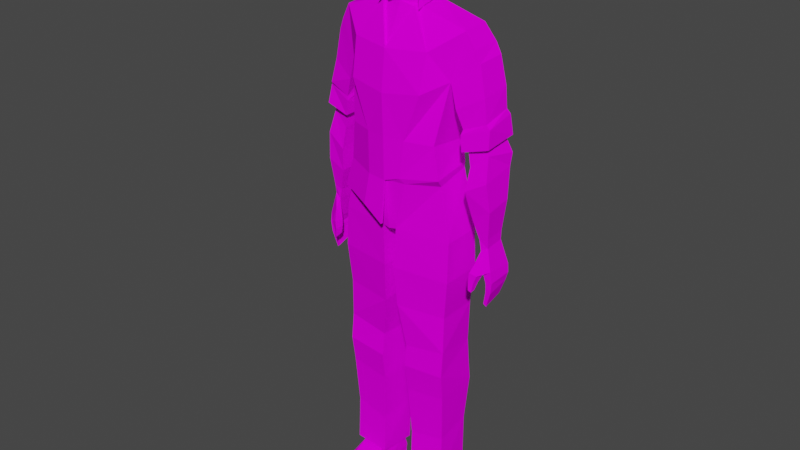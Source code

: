 # Source: character.blend  (saved by Blender 2.93.20; exported with 4.5.12 LTS)
import bpy
from mathutils import Matrix  # noqa: F401  (used for matrix-valued properties, if any)

bpy.ops.wm.read_factory_settings(use_empty=True)
scene = bpy.context.scene
scene.name = 'Scene'

# ---- images (referenced by path relative to the original .blend; pixels are not part of the script)
import os
ASSET_DIR = os.environ.get("B2B_ASSET_DIR", "")  # directory of the original .blend (textures are referenced by path, not embedded)
HERE = os.path.dirname(os.path.abspath(__file__))  # packed textures are extracted next to this script under _unpacked/

def load_image(name, relpath, width, height, colorspace="sRGB"):
    """Load a texture the original file referenced (path relative to the .blend, or extracted next to this script)."""
    p = next((c for c in (os.path.join(HERE, relpath), os.path.join(ASSET_DIR, relpath)) if relpath and os.path.exists(c)), "")
    if p:
        img = bpy.data.images.load(p, check_existing=True)
        img.name = name
    else:  # same state as the original file: an image datablock whose file is absent (Cycles renders it pink)
        img = bpy.data.images.new(name, width, height)
        img.source = "FILE"
        img.filepath = "//" + (relpath or name)
    img.colorspace_settings.name = colorspace
    return img
img_character_texture_png = load_image('character texture.png', 'character texture.png', 1024, 1024, 'sRGB')

# ---- materials (node trees are filled in below, after node groups)
mat_material = bpy.data.materials.new('Material')
mat_material.use_transparent_shadow = False

# ---- material node trees
mat_material.use_nodes = True; mat_material.node_tree.nodes.clear()
_N = mat_material.node_tree.nodes; _L = mat_material.node_tree.links
n0 = _N.new('ShaderNodeBsdfPrincipled'); n0.name = 'Principled BSDF'; n0.location = (10, 300)
n0.distribution = 'GGX'
n0.subsurface_method = 'BURLEY'
n0.inputs[2].default_value = 1.0
n0.inputs[3].default_value = 1.45
n0.inputs[13].default_value = 0.0
n0.inputs[27].default_value = (0.0, 0.0, 0.0, 1.0)
n0.inputs[28].default_value = 1.0
n1 = _N.new('ShaderNodeOutputMaterial'); n1.name = 'Material Output'; n1.location = (300, 300)
n2 = _N.new('ShaderNodeTexImage'); n2.name = 'Image Texture'; n2.location = (-280, 280)
n2.image = img_character_texture_png
n2.interpolation = 'Closest'
_L.new(n0.outputs[0], n1.inputs[0])
_L.new(n2.outputs[0], n0.inputs[0])
n1.is_active_output = True

# ---- world
world_world = bpy.data.worlds.new('World'); scene.world = world_world
world_world.use_nodes = True; world_world.node_tree.nodes.clear()
_N = world_world.node_tree.nodes; _L = world_world.node_tree.links
n0 = _N.new('ShaderNodeOutputWorld'); n0.name = 'World Output'; n0.location = (300, 300)
n1 = _N.new('ShaderNodeBackground'); n1.name = 'Background'; n1.location = (10, 300)
n1.inputs[0].default_value = (0.05088, 0.05088, 0.05088, 1.0)
_L.new(n1.outputs[0], n0.inputs[0])
n0.is_active_output = True
world_world.color = (0.05088, 0.05088, 0.05088)
world_world.use_sun_shadow = False
world_world.sun_shadow_jitter_overblur = 0.0

# ---- meshes
me_sphere = bpy.data.meshes.new('Sphere')
me_sphere.from_pydata([(7.879e-05, 0.706, 6.658), (-0.0009142, 0.8113, 6.031), (8.698e-05, 0.3469, 5.405), (0.471, 0.3758, 6.728), (0.5122, 0.322, 6.201), (0.362, 0.1268, 5.485), (0.4787, -0.2723, 6.783), (0.5084, -0.4298, 6.284), (0.3705, -0.1872, 5.522), (8.677e-05, -0.478, 6.828), (8.679e-05, -0.6947, 6.286), (8.685e-05, -0.3607, 5.528), (0.3471, 0.1983, 5.157), (-0.4785, -0.2723, 6.783), (-0.5082, -0.4298, 6.284), (-0.3703, -0.1872, 5.522), (-0.4708, 0.3758, 6.728), (-0.512, 0.322, 6.201), (-0.3619, 0.1268, 5.485), (0.4214, 0.3548, 5.653), (0.4143, -0.3078, 5.72), (8.693e-05, -0.5488, 5.78), (-0.4141, -0.3078, 5.72), (-0.4213, 0.3548, 5.653), (8.696e-05, 0.2797, 5.184), (0.375, -0.2674, 5.278), (8.698e-05, -0.4288, 5.267), (-0.3749, -0.2674, 5.278), (-0.3469, 0.1983, 5.157), (1.426, 0.1314, 4.833), (8.644e-05, 0.6787, 4.357), (1.429, -0.4369, 4.885), (8.728e-05, -0.7321, 4.679), (-1.429, -0.4369, 4.885), (-1.426, 0.1314, 4.833), (0.9983, 0.4994, 2.598), (8.535e-05, 0.7948, 2.614), (1.018, -0.4316, 2.487), (8.851e-05, -0.7494, 2.398), (-1.018, -0.4316, 2.487), (-1.007, 0.4964, 2.579), (1.1, 0.3579, 1.719), (8.71e-05, 0.7187, 1.682), (1.103, -0.3833, 1.897), (8.713e-05, -0.6872, 1.776), (-1.103, -0.3833, 1.897), (-1.099, 0.3579, 1.719), (0.1651, 0.614, 0.608), (8.713e-05, 0.6302, 0.5826), (0.1608, -0.8119, 0.6002), (8.711e-05, -0.8256, 0.5737), (-0.1611, -0.8139, 0.6001), (-0.1647, 0.6123, 0.6079), (1.319, 0.3889, 0.5563), (1.331, -0.496, 0.5681), (-1.319, -0.4933, 0.5685), (-1.33, 0.3911, 0.5559), (0.1617, 0.565, -1.205), (0.1643, -0.683, -1.178), (-0.1621, 0.567, -1.196), (1.247, 0.3774, -2.047), (1.189, -0.5671, -2.149), (-1.194, -0.5492, -2.151), (-1.251, 0.402, -2.049), (0.3261, 0.4154, -2.181), (0.3234, -0.6155, -2.26), (-0.3254, -0.6125, -2.26), (-0.3257, 0.4677, -2.179), (1.231, 0.365, -3.224), (1.229, -0.6172, -3.163), (-1.228, -0.6154, -3.163), (-1.231, 0.3656, -3.224), (0.3209, 0.3947, -3.354), (0.3207, -0.5554, -3.284), (-0.3183, -0.5582, -3.285), (-0.3183, 0.3955, -3.355), (1.184, 0.2878, -4.345), (1.179, -0.5139, -4.201), (-1.179, -0.5138, -4.201), (-1.183, 0.2877, -4.345), (0.3888, 0.3351, -4.504), (0.3793, -0.5766, -4.368), (-0.3792, -0.5766, -4.368), (-0.3887, 0.3351, -4.504), (1.038, 0.1623, -5.385), (1.059, -0.4372, -5.478), (-1.059, -0.4372, -5.478), (-1.042, 0.1623, -5.385), (0.5365, 0.1957, -5.381), (0.5017, -0.4677, -5.479), (-0.5015, -0.4677, -5.479), (-0.5403, 0.1957, -5.381), (1.229, 0.7801, -5.845), (1.106, -0.5475, -5.834), (-1.106, -0.5475, -5.834), (-1.249, 0.7801, -5.845), (0.4917, -0.5747, -5.824), (-0.4916, -0.5747, -5.824), (1.261, 0.7768, -6.035), (1.113, -0.518, -6.034), (-1.113, -0.518, -6.034), (-1.282, 0.7768, -6.035), (0.476, -0.5429, -6.033), (-0.4759, -0.5429, -6.033), (1.198, 0.259, 3.843), (8.577e-05, 0.829, 3.513), (8.81e-05, -0.8402, 4.092), (1.256, -0.5941, 4.022), (-1.198, 0.259, 3.843), (-1.255, -0.5941, 4.022), (1.72, 0.06504, 4.256), (1.803, -0.4594, 4.338), (-1.803, -0.4594, 4.337), (-1.72, 0.06512, 4.255), (-1.852, -0.4126, 0.4624), (-2.014, -0.4101, 0.5826), (-2.009, 0.01171, 0.5318), (-1.867, 0.04617, 0.4454), (1.867, 0.04617, 0.4454), (2.009, 0.01171, 0.5318), (2.014, -0.4101, 0.5826), (1.852, -0.4126, 0.4624), (1.952, 0.01166, 2.472), (1.595, 0.1119, 2.168), (1.934, -0.52, 2.752), (1.521, -0.5141, 2.593), (-1.933, -0.5201, 2.752), (-1.488, -0.5182, 2.603), (-1.943, 0.02191, 2.475), (-1.595, 0.1129, 2.188), (2.063, 0.1059, 1.963), (2.064, -0.4992, 2.131), (1.639, -0.4985, 1.807), (1.637, 0.1821, 1.714), (-2.041, -0.5738, 2.119), (-2.021, 0.1708, 1.97), (-1.575, 0.243, 1.715), (-1.568, -0.546, 1.791), (-1.98, -0.5269, -0.08792), (-2.133, -0.5333, 0.02872), (-2.12, 0.0591, 0.05641), (-1.964, 0.074, -0.02174), (1.965, 0.074, -0.02174), (2.12, 0.05909, 0.05641), (2.134, -0.5333, 0.02872), (1.98, -0.5269, -0.08792), (-1.999, -0.4844, -0.3075), (-2.121, -0.4834, -0.3328), (-2.125, 0.04123, -0.4396), (-2.003, 0.03521, -0.4653), (2.003, 0.03521, -0.4653), (2.125, 0.04123, -0.4396), (2.121, -0.4834, -0.3328), (1.999, -0.4844, -0.3075), (-1.958, -0.4399, -0.5879), (-2.025, -0.4247, -0.6506), (-2.013, 0.006146, -0.787), (-1.952, 0.01607, -0.7341), (1.953, 0.01606, -0.7341), (2.014, 0.006144, -0.787), (2.025, -0.4247, -0.6506), (1.958, -0.4399, -0.5879), (-1.862, 0.182, 0.2803), (-1.922, 0.25, -0.02252), (1.863, 0.182, 0.2803), (1.922, 0.25, -0.02252), (1.819, 0.273, -0.4133), (1.773, 0.3142, -0.3532), (1.789, 0.3076, 0.03553), (1.768, 0.1011, -0.009111), (1.764, 0.1364, -0.306), (1.816, 0.1544, -0.4053), (-1.767, 0.1011, -0.00911), (-1.788, 0.3076, 0.03553), (-1.818, 0.273, -0.4133), (-1.772, 0.3142, -0.3532), (-1.763, 0.1364, -0.306), (-1.815, 0.1544, -0.4053), (-1.552, -0.5923, 2.294), (-2.061, -0.6107, 2.396), (0.3145, 0.491, -2.69), (2.075, -0.5836, 2.402), (1.552, -0.5885, 2.296), (1.246, 0.4398, -2.635), (1.824, 0.04444, 0.6736), (1.827, -0.3987, 0.6379), (2.02, -0.4136, 0.7909), (2.015, 0.03336, 0.7363), (-1.826, -0.3987, 0.6379), (-1.824, 0.04443, 0.6736), (-2.015, 0.03338, 0.7363), (-2.02, -0.4137, 0.7909), (-1.246, 0.4378, -2.636), (-0.3114, 0.495, -2.691), (0.4246, 0.7666, -6.036), (0.4488, 0.7809, -5.91), (-0.4333, 0.7809, -5.91), (-0.4409, 0.7937, -5.777), (0.456, 0.7937, -5.777), (-0.4081, 0.7666, -6.036), (-0.1616, -0.6805, -1.168), (1.271, 0.3537, -1.217), (1.27, -0.5364, -1.19), (-1.24, 0.3686, -1.213), (-1.24, -0.5237, -1.19), (-0.4479, 0.7179, 2.609), (-0.8166, 0.7175, 3.62), (-0.4234, 0.6548, 1.683), (-0.8569, 0.557, 4.418), (0.4238, 0.6547, 1.683), (0.8572, 0.557, 4.418), (0.4483, 0.7178, 2.609), (0.8169, 0.7174, 3.62), (-0.218, -0.6271, 1.8), (-0.818, -0.6614, 4.658), (-0.7451, -0.7635, 4.113), (-0.2983, -0.6939, 2.396), (0.7451, -0.7635, 4.113), (0.2982, -0.694, 2.396), (0.2178, -0.6272, 1.8), (0.8181, -0.6614, 4.658), (0.6798, 1.325, -5.776), (0.531, 1.133, -5.925), (0.5352, 0.8236, -5.737), (-0.5308, 1.133, -5.925), (-0.6618, 1.325, -5.776), (1.074, 0.8183, -5.718), (0.5111, 1.143, -6.034), (0.6348, 1.384, -6.033), (-0.6155, 1.384, -6.033), (-0.511, 1.143, -6.034), (-0.5275, 0.8236, -5.737), (-1.091, 0.8183, -5.718), (-1.065, 1.234, -6.033), (-0.8808, 1.408, -6.034), (-0.8754, 1.346, -5.775), (-1.046, 1.214, -5.857), (1.047, 1.214, -5.857), (0.8578, 1.346, -5.775), (0.8623, 1.408, -6.034), (1.065, 1.234, -6.033), (0.3363, 0.5906, 6.689), (-0.3361, 0.5906, 6.689), (-0.2629, 0.4999, 5.541), (0.263, 0.4999, 5.541), (0.3364, 0.6603, 6.11), (-0.3363, 0.6603, 6.11), (-1.173, 0.0775, -5.839), (-1.191, 0.07468, -6.036), (1.191, 0.07468, -6.036), (1.173, 0.0775, -5.839), (0.4398, 0.1204, -6.036), (0.4626, 0.1031, -5.867), (-0.4624, 0.1031, -5.867), (-0.4396, 0.1204, -6.036), (-1.211, -0.5751, -2.651), (-0.3219, -0.5964, -2.767), (0.322, -0.5965, -2.767), (1.239, -0.585, -2.641), (8.687e-05, 0.3204, 5.077), (-0.3743, 0.2685, 5.106), (0.3745, 0.2685, 5.106), (8.714e-05, -0.4638, 5.217), (8.808e-05, -0.4518, 5.439), (0.4095, -0.2675, 5.251), (-0.4093, -0.2675, 5.251), (-0.4216, -0.2904, 5.45), (1.874, 0.1149, -0.2132), (1.751, 0.1194, -0.1467), (1.766, 0.31, -0.1479), (1.855, 0.261, -0.2176), (-1.765, 0.31, -0.1479), (-1.855, 0.261, -0.2176), (-1.751, 0.1195, -0.1467), (-1.874, 0.115, -0.2132), (8.701e-05, -2.279e-06, 7.048), (8.703e-05, 0.2643, 7.028), (1.949, 0.1218, 3.097), (2.002, -0.5255, 3.286), (1.361, -0.5831, 3.124), (1.438, 0.2061, 2.929), (-1.955, -0.5039, 3.293), (-1.908, 0.07581, 3.115), (-1.451, 0.1776, 2.944), (-1.382, -0.5652, 3.137), (1.1, -0.5236, -5.954), (1.233, 0.778, -5.959), (0.4931, -0.5496, -5.949), (0.448, 0.7742, -5.992), (0.5296, 1.135, -6.0), (0.6355, 1.359, -5.965), (1.048, 1.217, -5.965), (0.8922, 1.38, -5.964), (1.171, 0.0775, -5.956), (0.4629, 0.1123, -5.97), (-1.1, -0.5236, -5.954), (-0.4929, -0.5496, -5.949), (-1.253, 0.778, -5.959), (-0.4325, 0.7742, -5.992), (-0.6097, 1.359, -5.965), (-0.5295, 1.135, -6.0), (-0.9178, 1.38, -5.964), (-1.048, 1.217, -5.965), (-1.171, 0.0775, -5.956), (-0.4627, 0.1123, -5.97), (0.4979, -0.4746, -5.317), (1.062, -0.4406, -5.292), (1.088, 0.1426, -5.246), (0.4886, 0.1798, -5.267), (-0.4981, -0.474, -5.331), (-0.4886, 0.179, -5.28), (-1.088, 0.1417, -5.261), (-1.061, -0.4403, -5.309), (0.001357, 0.6306, 5.452), (1.683, -0.4723, 4.547), (1.616, 0.08979, 4.499), (-1.611, 0.09121, 4.505), (-1.676, -0.4729, 4.554), (0.2637, 0.2857, 6.947), (0.1799, 0.4868, 6.919), (-0.1798, 0.4868, 6.919), (-0.2636, 0.2857, 6.947), (-0.338, -0.1252, 6.967), (7.883e-05, 0.5667, 6.91), (0.3382, -0.1252, 6.967), (8.686e-05, -0.3142, 6.953), (-2.162, -0.5083, -0.1521), (-2.022, -0.5057, -0.1977), (-2.157, 0.05016, -0.1916), (-2.016, 0.05461, -0.2435), (2.158, 0.05016, -0.1916), (2.017, 0.05461, -0.2435), (2.163, -0.5083, -0.1521), (2.023, -0.5057, -0.1977), (2.077, 0.1087, 1.36), (2.088, -0.464, 1.466), (1.67, -0.4502, 1.213), (1.674, 0.1364, 1.191), (-1.674, 0.1362, 1.188), (-2.078, 0.1077, 1.359), (-1.67, -0.4502, 1.21), (-2.089, -0.4628, 1.466), (1.919, -0.5002, 3.748), (1.334, -0.5625, 3.587), (1.846, 0.06828, 3.609), (1.318, 0.2474, 3.335), (-1.845, 0.06828, 3.609), (-1.317, 0.2474, 3.335), (-1.334, -0.5625, 3.587), (-1.919, -0.5002, 3.748), (0.1149, -0.7698, -0.3227), (0.1144, 0.6386, -0.2946), (1.344, 0.4121, -0.3324), (1.351, -0.5399, -0.3399), (-0.1139, -0.7697, -0.3184), (-0.1143, 0.6387, -0.2902), (-1.33, -0.5322, -0.3406), (-1.334, 0.4205, -0.3315), (1.162, -0.5302, -5.502), (-0.385, 0.3616, -5.424), (-1.162, -0.5284, -5.519), (0.3852, 0.3612, -5.411), (0.4032, -0.5656, -5.534), (1.199, 0.3144, -5.391), (-0.4036, -0.5639, -5.549), (-1.199, 0.3147, -5.406), (1.913, 0.05621, 2.633), (1.559, 0.09649, 2.528), (-1.552, 0.1208, 2.519), (-1.89, -0.00255, 2.63), (1.405, -0.6, 2.569), (2.047, -0.6129, 2.755), (-2.046, -0.6138, 2.754), (-1.385, -0.5893, 2.584), (1.988, 0.07267, 3.031), (1.428, 0.226, 2.838), (2.003, -0.5662, 3.183), (1.397, -0.652, 3.027), (-2.002, -0.566, 3.183), (-1.396, -0.652, 3.027), (-1.988, 0.07201, 3.031), (-1.427, 0.2255, 2.839), (1.476, 0.2164, 2.511), (2.018, 0.1584, 2.64), (-1.467, 0.2394, 2.504), (-1.993, 0.1011, 2.638), (-0.3367, 0.7122, 1.79), (8.869e-05, 0.7782, 1.691), (-1.125, 0.4898, 1.882), (-1.126, -0.3682, 2.023), (-0.2312, -0.6857, 1.803), (8.595e-05, -0.7471, 1.781), (0.231, -0.6858, 1.803), (1.154, -0.4158, 1.903), (1.146, 0.3945, 1.728), (0.4398, 0.7121, 1.691), (-0.4716, -0.7537, 1.194), (-0.06914, -0.7717, 0.9772), (0.258, -0.7039, 0.8822), (1.252, -0.4302, 0.9912), (1.248, 0.4016, 1.098), (0.4892, 0.7347, 1.019), (0.01368, 0.8065, 0.75), (0.01368, 0.8733, 0.7596), (-0.06914, -0.839, 0.9826), (0.2728, -0.7696, 0.8856), (-0.4864, -0.8194, 1.197), (1.308, -0.4667, 0.9979), (1.3, 0.4427, 1.108), (0.5071, 0.7991, 1.028), (7.883e-05, 0.736, 6.325), (0.0002048, 0.7593, 6.006), (0.1484, 0.7259, 6.085), (-0.1477, 0.726, 6.085), (0.4997, 0.3546, 6.336), (0.4994, -0.3733, 6.532), (8.679e-05, -0.6292, 6.592), (-0.4992, -0.3733, 6.532), (-0.4996, 0.3546, 6.336), (0.3364, 0.6218, 6.338), (-0.3362, 0.6218, 6.338), (0.5983, 0.1945, 6.156), (0.5116, 0.1093, 6.216), (0.4668, 0.374, 5.973), (0.4613, -0.3867, 6.011), (8.685e-05, -0.6485, 6.02), (-0.4612, -0.3867, 6.011), (-0.4666, 0.374, 5.973), (0.2997, 0.5868, 5.823), (-0.2996, 0.5868, 5.823), (0.0006024, 0.7121, 5.821), (0.2043, 0.6415, 5.822), (-0.203, 0.6415, 5.822), (0.0007613, 0.6938, 5.749), (-0.1624, 0.6774, 5.793), (0.1646, 0.6368, 5.763), (0.09661, 0.6862, 5.892), (0.0004449, 0.7404, 5.899), (-0.09566, 0.6862, 5.892), (-0.163, 0.6368, 5.763), (0.0006006, 0.7353, 5.781), (0.1603, 0.6774, 5.794), (0.0004436, 0.7593, 5.888), (0.0006011, 0.7315, 5.826), (0.07471, 0.7153, 5.882), (-0.07376, 0.7153, 5.882), (-0.5864, 0.2436, 6.32), (-0.5114, 0.1093, 6.216), (-0.5864, 0.1581, 6.338), (-0.5977, 0.1023, 6.176), (0.5866, 0.2436, 6.32), (-0.5981, 0.1945, 6.156), (0.5096, 0.2449, 6.014), (0.5865, 0.1581, 6.338), (-0.5094, 0.2449, 6.014), (-0.5101, 0.3388, 6.01), (0.5103, 0.3388, 6.01), (0.5978, 0.1023, 6.176), (-0.4995, 0.242, 6.364), (0.4997, 0.242, 6.364), (-0.4658, 0.2621, 5.963), (0.466, 0.2621, 5.963), (0.4218, -0.2904, 5.45), (8.82e-05, -0.5613, 5.261), (-0.4928, 0.3539, 5.094), (-0.3902, 0.2033, 5.347), (0.493, 0.3539, 5.094), (0.3904, 0.2033, 5.347), (0.539, -0.3315, 5.301), (-0.518, 0.2031, 5.164), (0.5182, 0.2031, 5.164), (-0.5388, -0.3315, 5.301), (0.3952, 0.1887, 5.167), (-0.3787, 0.2258, 5.175), (8.684e-05, 0.7363, 4.374), (-0.3866, 0.3171, 5.139), (0.3868, 0.3171, 5.139), (8.712e-05, -0.06811, 0.5783), (-1.257, 0.5884, -6.035), (-1.207, 0.3822, -5.958), (0.4285, 0.6007, -6.036), (0.4563, 0.4034, -5.98), (-0.4492, 0.4071, -5.98), (-0.4155, 0.6137, -6.036), (1.198, 0.3775, -5.958), (1.243, 0.5929, -6.035)], [], [(322, 325, 275), (11, 15, 27, 26), (1, 410, 412), (461, 422, 7, 424), (421, 450, 453, 457), (18, 2, 24, 28), (459, 3, 6, 415), (424, 7, 10, 425), (318, 319, 276), (2, 5, 12, 24), (415, 6, 9, 416), (425, 10, 14, 426), (8, 11, 26, 25), (416, 9, 13, 417), (458, 16, 418), (459, 422, 457, 453), (325, 324, 275), (321, 322, 275, 276), (418, 16, 242, 420), (427, 17, 246, 429), (320, 321, 276), (5, 244, 19), (454, 449, 451, 455), (11, 8, 20, 21), (15, 11, 21, 22), (18, 15, 22, 23), (2, 243, 313), (15, 18, 28, 27), (105, 212, 211, 36), (5, 8, 25, 12), (262, 265, 214, 32), (265, 473, 34, 33), (259, 261, 30), (262, 264, 468, 463), (207, 46, 388, 386), (107, 217, 218, 37), (109, 108, 40, 39), (104, 107, 37, 35), (106, 215, 216, 38), (108, 206, 205, 40), (43, 219, 49), (392, 391, 404, 405), (45, 213, 396), (46, 45, 389, 388), (47, 477, 48), (43, 49, 54), (352, 201, 57, 351), (44, 213, 51, 50), (46, 207, 52), (42, 209, 47, 48), (41, 43, 54, 53), (355, 354, 200, 59), (46, 52, 56), (350, 351, 57, 58), (45, 46, 56, 55), (60, 61, 183), (337, 184, 185, 336), (59, 200, 66, 67), (356, 357, 203, 204), (58, 57, 64, 65), (352, 353, 202, 201), (340, 188, 189, 338), (258, 257, 73, 69), (65, 180, 257), (72, 68, 76, 80), (256, 255, 70, 74), (71, 75, 83, 79), (310, 309, 90, 91), (180, 183, 68, 72), (73, 72, 80, 81), (68, 69, 77, 76), (64, 60, 183, 180), (306, 305, 89, 85), (75, 74, 82, 83), (70, 71, 79, 78), (69, 73, 81, 77), (311, 310, 91, 87), (312, 311, 87, 86), (85, 89, 96, 93), (309, 312, 86, 90), (305, 308, 88, 89), (307, 306, 85, 84), (296, 295, 100, 103), (87, 232, 95), (286, 484, 485, 98), (91, 253, 196, 197), (86, 87, 247, 94), (308, 307, 84, 88), (100, 248, 254, 103), (89, 88, 252, 96), (84, 250, 92), (192, 62, 63), (88, 84, 226, 223), (238, 226, 92, 237), (197, 196, 224), (295, 303, 248, 100), (290, 292, 239, 228), (300, 298, 199, 230), (48, 477, 52), (55, 51, 45), (57, 201, 60, 64), (53, 47, 41), (63, 203, 59, 67), (200, 204, 62, 66), (34, 208, 108), (32, 214, 215, 106), (31, 220, 107), (260, 30, 474, 475), (472, 264, 31, 29), (29, 315, 104), (31, 314, 315, 29), (283, 284, 379, 381), (33, 317, 109), (113, 316, 108), (280, 277, 374, 375), (111, 314, 107), (121, 185, 184, 118), (367, 125, 370, 382), (282, 283, 381, 380), (127, 368, 384, 373), (34, 316, 317, 33), (281, 282, 380, 378), (192, 193, 75, 71), (182, 132, 131, 181), (123, 133, 132, 182), (124, 181, 122), (122, 130, 133, 123), (127, 178, 129), (129, 136, 135, 128), (179, 134, 137, 178), (115, 139, 138, 114), (116, 140, 139, 115), (114, 138, 141, 117), (120, 144, 143, 119), (121, 145, 144, 120), (118, 142, 145, 121), (326, 147, 146, 327), (328, 148, 147, 326), (329, 149, 148, 328), (327, 146, 149, 329), (330, 151, 150, 331), (332, 152, 151, 330), (333, 153, 152, 332), (331, 150, 153, 333), (154, 155, 156, 157), (147, 155, 154, 146), (148, 156, 155, 147), (149, 157, 156, 148), (146, 154, 157, 149), (158, 159, 160, 161), (151, 159, 158, 150), (152, 160, 159, 151), (153, 161, 160, 152), (150, 158, 161, 153), (116, 162, 163, 140), (140, 163, 141), (270, 166, 167, 269), (117, 162, 116), (119, 164, 118), (143, 165, 164, 119), (142, 165, 143), (164, 168, 169, 118), (117, 172, 173, 162), (269, 167, 170, 268), (165, 168, 164), (118, 169, 142), (171, 170, 167, 166), (268, 170, 171, 267), (141, 172, 117), (162, 173, 163), (267, 171, 166, 270), (174, 175, 176, 177), (271, 175, 174, 272), (273, 176, 175, 271), (274, 177, 176, 273), (272, 174, 177, 274), (126, 179, 178, 127), (183, 69, 68), (122, 181, 131, 130), (182, 125, 123), (129, 178, 137, 136), (125, 182, 181, 124), (179, 126, 128), (128, 135, 134, 179), (63, 67, 193, 192), (285, 287, 102, 99), (74, 70, 78, 82), (69, 183, 258), (180, 65, 64), (338, 189, 190, 339), (198, 223, 221, 222), (339, 190, 191, 341), (341, 191, 188, 340), (334, 187, 184, 337), (335, 186, 187, 334), (301, 299, 229, 234), (336, 185, 186, 335), (70, 192, 71), (90, 86, 94, 97), (67, 66, 193), (73, 180, 72), (62, 192, 255), (193, 256, 74), (74, 75, 193), (98, 194, 227, 228, 239, 240), (235, 232, 231, 225), (288, 195, 222, 289), (199, 101, 233, 234, 229, 230), (304, 253, 97, 296), (194, 98, 485, 480), (357, 56, 52, 355), (58, 65, 61, 202), (201, 202, 61, 60), (353, 54, 49, 350), (204, 203, 63, 62), (356, 354, 51, 55), (42, 207, 386, 387), (260, 28, 24, 259), (205, 206, 105, 36), (52, 207, 42, 48), (212, 210, 104), (465, 464, 469), (47, 209, 41), (211, 212, 104, 35), (51, 213, 45), (215, 214, 109), (216, 215, 109, 39), (49, 219, 44, 50), (219, 43, 399, 398), (217, 220, 32, 106), (218, 217, 106, 38), (226, 84, 92), (299, 225, 224, 300), (289, 222, 221, 290), (195, 198, 222), (221, 223, 226, 238), (223, 198, 88), (291, 286, 98, 240), (225, 231, 197, 224), (231, 91, 197), (232, 87, 91, 231), (232, 235, 236, 95), (291, 240, 239, 292), (301, 234, 233, 302), (297, 302, 233, 101), (323, 320, 276), (319, 323, 276), (243, 2, 18), (244, 2, 313), (419, 241, 3, 414), (428, 245, 4, 423), (22, 426, 460, 23), (431, 435, 441), (287, 294, 251, 102), (247, 87, 95), (250, 84, 85, 93), (293, 250, 93, 285), (298, 196, 253, 482), (66, 62, 255, 256), (252, 88, 198, 195), (253, 91, 90, 97), (251, 249, 99, 102), (61, 65, 257, 258), (214, 265, 33), (255, 192, 70), (257, 180, 73), (256, 193, 66), (258, 183, 61), (24, 12, 261, 259), (265, 262, 463, 471), (468, 462, 263, 463), (369, 126, 372, 385), (27, 28, 465, 266), (464, 473, 469), (264, 220, 31), (220, 264, 262, 32), (142, 267, 270, 165), (169, 268, 267, 142), (168, 269, 268, 169), (165, 270, 269, 168), (163, 272, 274, 141), (141, 274, 273, 172), (172, 273, 271, 173), (173, 271, 272, 163), (473, 265, 471, 469), (280, 279, 343, 345), (279, 278, 342, 343), (281, 284, 348, 349), (324, 318, 276, 275), (283, 282, 346, 347), (284, 283, 347, 348), (284, 281, 378, 379), (282, 281, 349, 346), (104, 210, 29), (108, 208, 206), (109, 214, 33), (107, 220, 217), (249, 293, 285, 99), (96, 252, 294, 287), (237, 291, 292, 238), (237, 92, 286, 291), (227, 289, 290, 228), (194, 288, 289, 227), (93, 96, 287, 285), (221, 238, 292, 290), (92, 250, 484, 286), (199, 298, 482, 483), (95, 236, 302, 297), (235, 301, 302, 236), (229, 299, 300, 230), (254, 304, 296, 103), (235, 225, 299, 301), (224, 196, 298, 300), (94, 247, 303, 295), (97, 94, 295, 296), (83, 82, 364, 359), (309, 310, 359, 364), (305, 306, 358, 362), (358, 363, 76, 77), (310, 311, 365, 359), (79, 83, 359, 365), (308, 305, 362, 361), (313, 433, 435), (435, 433, 440, 441), (313, 439, 433), (0, 410, 420), (19, 423, 461), (104, 315, 110), (278, 277, 344, 342), (108, 316, 34), (315, 314, 111, 110), (109, 317, 112), (107, 314, 31), (9, 6, 324, 325), (13, 9, 325, 322), (317, 316, 113, 112), (242, 16, 321, 320), (0, 242, 320, 323), (241, 0, 323, 319), (3, 241, 319, 318), (16, 13, 322, 321), (138, 327, 329, 141), (141, 329, 328, 140), (140, 328, 326, 139), (139, 326, 327, 138), (142, 331, 333, 145), (145, 333, 332, 144), (144, 332, 330, 143), (143, 330, 331, 142), (186, 185, 121, 120), (187, 186, 120, 119), (118, 184, 187, 119), (114, 188, 191, 115), (189, 188, 114, 117), (116, 190, 189, 117), (191, 190, 116, 115), (132, 336, 335, 131), (131, 335, 334, 130), (130, 334, 337, 133), (133, 337, 336, 132), (134, 341, 340, 137), (135, 339, 341, 134), (136, 338, 339, 135), (137, 340, 338, 136), (110, 344, 345, 104), (107, 343, 342, 111), (104, 345, 343, 107), (6, 3, 318, 324), (109, 348, 347, 108), (108, 347, 346, 113), (111, 342, 344, 110), (112, 349, 348, 109), (202, 353, 350, 58), (53, 54, 353, 352), (49, 47, 351, 350), (53, 352, 351, 47), (204, 200, 354, 356), (203, 357, 355, 59), (55, 56, 357, 356), (52, 51, 354, 355), (277, 280, 345, 344), (78, 360, 364, 82), (76, 363, 361, 80), (77, 81, 362, 358), (81, 80, 361, 362), (307, 308, 361, 363), (312, 309, 364, 360), (306, 307, 363, 358), (311, 312, 360, 365), (365, 360, 78, 79), (378, 372, 373, 379), (125, 367, 123), (366, 124, 122), (367, 366, 122, 123), (369, 368, 129, 128), (126, 369, 128), (368, 127, 129), (377, 370, 371, 376), (375, 382, 370, 377), (113, 346, 349, 112), (379, 373, 384, 381), (381, 384, 385, 380), (376, 371, 383, 374), (374, 383, 382, 375), (380, 385, 372, 378), (124, 366, 383, 371), (366, 367, 382, 383), (126, 127, 373, 372), (279, 280, 375, 377), (125, 124, 371, 370), (278, 279, 377, 376), (368, 369, 385, 384), (36, 211, 395, 387), (37, 218, 392, 393), (211, 35, 394, 395), (40, 205, 386, 388), (35, 37, 393, 394), (38, 216, 390, 391), (39, 40, 388, 389), (216, 39, 389, 390), (218, 38, 391, 392), (390, 389, 406), (395, 394, 408, 409), (41, 209, 401, 400), (213, 44, 397, 396), (205, 36, 387, 386), (396, 397, 404, 406), (400, 401, 409, 408), (397, 398, 405, 404), (398, 399, 407, 405), (45, 396, 406, 389), (399, 400, 408, 407), (401, 402, 403, 409), (43, 41, 400, 399), (391, 390, 406, 404), (209, 42, 402, 401), (393, 392, 405, 407), (44, 219, 398, 397), (394, 393, 407, 408), (387, 395, 409, 403), (42, 387, 403, 402), (413, 410, 1), (412, 410, 419, 245), (412, 411, 1), (411, 413, 1), (245, 419, 414, 4), (17, 418, 420, 246), (460, 447, 449, 454), (10, 416, 417, 14), (7, 415, 416, 10), (422, 459, 415, 7), (244, 428, 423, 19), (420, 410, 413, 246), (419, 0, 241), (419, 410, 0), (420, 242, 0), (23, 427, 429, 243), (23, 460, 427), (21, 425, 426, 22), (20, 424, 425, 21), (19, 461, 424, 20), (439, 313, 243), (438, 437, 442, 445), (432, 429, 246), (432, 438, 445), (433, 439, 434, 440), (411, 412, 436), (411, 438, 413), (243, 429, 432, 439), (244, 435, 431, 428), (436, 437, 411), (246, 438, 432), (439, 432, 434), (435, 244, 313), (437, 438, 411), (245, 428, 431), (436, 245, 431), (430, 431, 441, 440), (432, 430, 440, 434), (443, 432, 445, 442), (431, 443, 442, 444), (437, 436, 444, 442), (436, 431, 444), (431, 430, 443), (430, 432, 443), (458, 418, 446, 448), (18, 23, 243), (244, 5, 2), (14, 417, 458, 447), (414, 459, 453, 450), (427, 460, 454, 455), (418, 17, 451, 446), (447, 458, 448, 449), (4, 414, 450, 421), (461, 423, 456, 452), (422, 461, 452, 457), (449, 448, 446, 451), (8, 5, 19, 20), (17, 427, 455, 451), (426, 14, 447, 460), (417, 13, 16, 458), (414, 3, 459), (456, 421, 457, 452), (423, 4, 421, 456), (277, 278, 376, 374), (30, 260, 259), (30, 261, 476, 474), (263, 266, 471, 463), (470, 466, 467), (467, 462, 468, 470), (266, 465, 469, 471), (26, 27, 266, 263), (12, 25, 462, 467), (466, 470, 472), (264, 472, 470, 468), (25, 26, 263, 462), (28, 260, 475, 473), (466, 472, 467), (467, 472, 12), (465, 473, 464), (473, 465, 28), (261, 12, 472, 476), (474, 210, 212, 105), (206, 208, 474, 105), (210, 476, 472, 29), (208, 475, 474), (473, 475, 208, 34), (474, 476, 210), (436, 412, 245), (413, 438, 246), (52, 477, 51), (477, 49, 50), (477, 47, 49), (51, 477, 50), (479, 247, 95, 297), (478, 479, 297, 101), (480, 481, 288, 194), (481, 252, 195, 288), (483, 478, 101, 199), (478, 483, 482, 479), (479, 482, 253, 247), (303, 247, 253, 304), (248, 303, 304, 254), (293, 294, 252, 250), (249, 251, 294, 293), (481, 484, 250, 252), (480, 485, 484, 481)])
_uv = me_sphere.uv_layers.new(name='UVMap')
_uv.uv.foreach_set('vector', [0.8368, 0.9549, 0.8626, 0.9983, 0.8054, 0.9947, 0.4914, 0.7369, 0.5444, 0.7403, 0.5428, 0.7014, 0.49, 0.6961, 0.7296, 0.8269, 0.7309, 0.8718, 0.6981, 0.8301, 0.9028, 0.8162, 0.9296, 0.8736, 0.9998, 0.8912, 0.9989, 0.8341, 0.9054, 0.8481, 0.9011, 0.8786, 0.9154, 0.8817, 0.921, 0.8491, 0.8011, 0.724, 0.7275, 0.7143, 0.7292, 0.6805, 0.789, 0.6754, 0.8973, 0.8937, 0.8786, 0.9358, 0.959, 0.9611, 0.9838, 0.9287, 0.5397, 0.8217, 0.5409, 0.8641, 0.4667, 0.8606, 0.471, 0.8201, 0.6715, 0.9777, 0.6959, 0.9552, 0.7275, 0.9913, 0.7275, 0.7143, 0.654, 0.724, 0.6661, 0.6753, 0.7259, 0.6805, 0.5419, 0.9026, 0.5444, 0.9435, 0.4768, 0.9492, 0.4689, 0.9079, 0.471, 0.8201, 0.4667, 0.8606, 0.5409, 0.8641, 0.5397, 0.8217, 0.5444, 0.7403, 0.4914, 0.7369, 0.49, 0.6961, 0.5428, 0.7014, 0.4689, 0.9079, 0.4768, 0.9492, 0.5444, 0.9435, 0.5419, 0.9026, 0.8981, 0.8943, 0.8811, 0.9373, 0.8836, 0.8905, 0.5322, 0.8978, 0.5062, 0.8604, 0.5268, 0.8566, 0.5308, 0.8746, 0.8626, 0.9983, 0.8368, 0.9549, 0.8054, 0.9947, 0.8011, 0.9396, 0.8368, 0.9549, 0.8054, 0.9947, 0.7724, 0.9639, 0.8498, 0.8837, 0.8283, 0.9554, 0.7876, 0.9266, 0.7901, 0.8763, 0.8494, 0.8087, 0.8603, 0.8583, 0.7888, 0.8355, 0.7898, 0.7802, 0.7645, 0.9552, 0.8024, 0.9832, 0.7275, 0.9913, 0.654, 0.724, 0.702, 0.7465, 0.6768, 0.7536, 0.8972, 0.8224, 0.921, 0.8491, 0.9054, 0.8481, 0.8822, 0.8254, 0.4914, 0.7369, 0.5444, 0.7403, 0.5409, 0.7756, 0.4785, 0.782, 0.5444, 0.7403, 0.4914, 0.7369, 0.4785, 0.782, 0.5409, 0.7756, 0.8857, 0.7452, 0.9628, 0.74, 0.991, 0.7747, 0.8565, 0.7742, 0.7275, 0.7143, 0.753, 0.7465, 0.7274, 0.7474, 0.9628, 0.74, 0.8857, 0.7452, 0.8546, 0.6721, 0.9647, 0.6788, 0.03191, 0.3407, 0.1244, 0.3471, 0.08585, 0.2476, 0.02979, 0.2465, 0.8911, 0.744, 0.9684, 0.742, 0.9728, 0.6808, 0.8629, 0.6696, 0.2528, 0.5426, 0.1987, 0.5094, 0.2465, 0.443, 0.3167, 0.4979, 0.1987, 0.5094, 0.1353, 0.4949, 0.1756, 0.4202, 0.2049, 0.4275, 0.7632, 0.6829, 0.7681, 0.7283, 0.6664, 0.6806, 0.1915, 0.6307, 0.1808, 0.6782, 0.1676, 0.6792, 0.182, 0.6243, 0.07719, 0.08889, 0.1397, 0.07334, 0.137, 0.08948, 0.07355, 0.1009, 0.2513, 0.3922, 0.2968, 0.4127, 0.3787, 0.2668, 0.2826, 0.2536, 0.2315, 0.3861, 0.1601, 0.3592, 0.1442, 0.2357, 0.2676, 0.2464, 0.1817, 0.3679, 0.2513, 0.3922, 0.2826, 0.2536, 0.1602, 0.2505, 0.3572, 0.4419, 0.278, 0.4081, 0.3646, 0.26, 0.4014, 0.2694, 0.1601, 0.3592, 0.1014, 0.3361, 0.06607, 0.2321, 0.1442, 0.2357, 0.8252, 0.565, 0.8872, 0.5649, 0.9025, 0.4815, 0.4033, 0.2094, 0.4324, 0.2148, 0.4679, 0.1385, 0.4298, 0.1174, 0.7583, 0.588, 0.8328, 0.5662, 0.8322, 0.6093, 0.1397, 0.07334, 0.2126, 0.07949, 0.2077, 0.09731, 0.137, 0.08948, 0.8003, 0.4057, 0.8484, 0.4158, 0.8049, 0.4131, 0.8252, 0.565, 0.9025, 0.4815, 0.8233, 0.4724, 0.8601, 0.4405, 0.8599, 0.3832, 0.9233, 0.3841, 0.9274, 0.4453, 0.9031, 0.5649, 0.8878, 0.565, 0.903, 0.481, 0.914, 0.4806, 0.8655, 0.571, 0.906, 0.5738, 0.9229, 0.5046, 0.9295, 0.5759, 0.9061, 0.5737, 0.923, 0.5047, 0.9321, 0.5038, 0.7737, 0.5574, 0.8252, 0.565, 0.8233, 0.4724, 0.7654, 0.4746, 0.7711, 0.4606, 0.8913, 0.4738, 0.8953, 0.401, 0.7884, 0.3828, 0.8655, 0.571, 0.9229, 0.5046, 0.8603, 0.4958, 0.8588, 0.4737, 0.9786, 0.4604, 0.9611, 0.3826, 0.8548, 0.4006, 0.8254, 0.5653, 0.7737, 0.5574, 0.7656, 0.4739, 0.8239, 0.4723, 0.7688, 0.2885, 0.8349, 0.2827, 0.765, 0.2471, 0.4318, 0.7417, 0.4152, 0.7991, 0.373, 0.7954, 0.3798, 0.7304, 0.7884, 0.3828, 0.8953, 0.401, 0.9067, 0.3035, 0.81, 0.2974, 0.8263, 0.4109, 0.7626, 0.4108, 0.7684, 0.347, 0.8302, 0.3516, 0.8548, 0.4006, 0.9611, 0.3826, 0.9352, 0.2993, 0.8437, 0.3047, 0.7623, 0.4118, 0.8256, 0.4115, 0.8294, 0.3528, 0.7681, 0.3481, 0.3791, 0.7293, 0.3738, 0.7955, 0.4156, 0.7982, 0.4317, 0.7415, 0.8344, 0.2472, 0.8971, 0.24, 0.8975, 0.2021, 0.8364, 0.2113, 0.8437, 0.3047, 0.9362, 0.2553, 0.8412, 0.2595, 0.9101, 0.2416, 0.8608, 0.2515, 0.8593, 0.1763, 0.9038, 0.1662, 0.8964, 0.2392, 0.8355, 0.2452, 0.8369, 0.21, 0.8973, 0.2015, 0.8605, 0.252, 0.9099, 0.2422, 0.9037, 0.1667, 0.859, 0.1767, 0.5587, 0.3925, 0.5495, 0.3694, 0.567, 0.3707, 0.563, 0.3875, 0.9124, 0.2852, 0.8626, 0.2895, 0.8608, 0.2515, 0.9101, 0.2416, 0.8398, 0.2139, 0.9216, 0.1993, 0.907, 0.1006, 0.8294, 0.1196, 0.771, 0.2045, 0.8364, 0.2113, 0.8358, 0.1368, 0.7801, 0.1244, 0.9122, 0.3195, 0.8612, 0.3274, 0.8626, 0.2895, 0.9124, 0.2852, 0.553, 0.3895, 0.5489, 0.3673, 0.5684, 0.3729, 0.5591, 0.386, 0.8284, 0.1966, 0.9113, 0.2118, 0.9224, 0.1166, 0.8439, 0.09674, 0.8369, 0.21, 0.7721, 0.2033, 0.7814, 0.124, 0.8366, 0.1365, 0.8364, 0.2113, 0.8975, 0.2021, 0.892, 0.1243, 0.8358, 0.1368, 0.5734, 0.396, 0.5587, 0.3925, 0.563, 0.3875, 0.571, 0.3901, 0.5832, 0.3845, 0.5734, 0.396, 0.571, 0.3901, 0.5773, 0.382, 0.5884, 0.07214, 0.5883, 0.03398, 0.5636, 0.03297, 0.563, 0.07496, 0.5844, 0.363, 0.5832, 0.3845, 0.5773, 0.382, 0.567, 0.3707, 0.5871, 0.3697, 0.5799, 0.3951, 0.5746, 0.3899, 0.5684, 0.3729, 0.5648, 0.4003, 0.553, 0.3895, 0.5591, 0.386, 0.5666, 0.3935, 0.5549, 0.03314, 0.5546, 0.07466, 0.5492, 0.07553, 0.5492, 0.03199, 0.5988, 0.1481, 0.5986, 0.2239, 0.5824, 0.2273, 0.5589, 0.2094, 0.5565, 0.1665, 0.5498, 0.1911, 0.5501, 0.2101, 0.6172, 0.141, 0.5611, 0.1301, 0.5654, 0.2108, 0.58, 0.2105, 0.5986, 0.07062, 0.617, 0.1336, 0.563, 0.1245, 0.5588, 0.06334, 0.5799, 0.3951, 0.5648, 0.4003, 0.5666, 0.3935, 0.5746, 0.3899, 0.7035, 0.3556, 0.6594, 0.349, 0.6538, 0.3975, 0.7035, 0.3968, 0.5987, 0.07098, 0.6168, 0.1415, 0.5608, 0.1303, 0.5604, 0.06302, 0.6168, 0.1341, 0.5627, 0.1247, 0.5715, 0.2079, 0.7664, 0.2459, 0.8346, 0.2814, 0.7683, 0.2873, 0.6435, 0.1495, 0.6025, 0.1483, 0.6012, 0.2237, 0.6463, 0.2243, 0.6221, 0.2656, 0.6012, 0.2237, 0.5852, 0.2263, 0.6068, 0.2638, 0.58, 0.2105, 0.5654, 0.2108, 0.5696, 0.2506, 0.5461, 0.06711, 0.5523, 0.1321, 0.5434, 0.1329, 0.5376, 0.06872, 0.6346, 0.2834, 0.646, 0.2616, 0.6511, 0.2673, 0.6408, 0.2864, 0.5618, 0.252, 0.5564, 0.2112, 0.5508, 0.2107, 0.5576, 0.2529, 0.9869, 0.4089, 0.9451, 0.4144, 0.991, 0.4024, 0.8239, 0.4723, 0.903, 0.481, 0.8254, 0.5653, 0.9233, 0.3841, 0.8599, 0.3832, 0.8612, 0.3274, 0.9122, 0.3195, 0.8607, 0.4956, 0.923, 0.5047, 0.8656, 0.5709, 0.8613, 0.3274, 0.8607, 0.3833, 0.9225, 0.3843, 0.9119, 0.3199, 0.9058, 0.3535, 0.8302, 0.3516, 0.8346, 0.2814, 0.895, 0.2753, 0.1756, 0.4202, 0.1204, 0.4041, 0.1601, 0.3592, 0.3167, 0.4979, 0.2465, 0.443, 0.278, 0.4081, 0.3572, 0.4419, 0.2269, 0.4327, 0.2672, 0.4469, 0.2513, 0.3922, 0.06814, 0.7382, 0.07317, 0.8312, 0.06736, 0.8326, 0.06219, 0.7376, 0.1666, 0.4988, 0.2226, 0.5119, 0.2269, 0.4327, 0.1987, 0.4262, 0.1594, 0.8567, 0.1601, 0.8192, 0.2276, 0.7841, 0.1018, 0.8503, 0.1104, 0.8106, 0.1601, 0.8192, 0.1594, 0.8567, 0.0678, 0.8445, 0.1104, 0.8853, 0.1065, 0.8954, 0.05992, 0.8469, 0.2409, 0.8345, 0.2332, 0.7948, 0.2869, 0.7589, 0.1815, 0.7763, 0.1826, 0.8021, 0.1161, 0.7627, 0.08822, 0.7531, 0.1014, 0.8034, 0.09391, 0.8084, 0.08006, 0.752, 0.1155, 0.7904, 0.1104, 0.8106, 0.05762, 0.7751, 0.3704, 0.8154, 0.373, 0.7954, 0.4152, 0.7991, 0.4125, 0.8239, 0.1942, 0.1607, 0.1865, 0.2208, 0.1741, 0.2281, 0.1869, 0.1483, 0.07357, 0.8089, 0.0678, 0.8445, 0.05992, 0.8469, 0.06638, 0.8054, 0.1614, 0.1591, 0.09828, 0.1681, 0.08612, 0.1603, 0.1676, 0.1483, 0.1819, 0.8393, 0.1826, 0.8021, 0.2332, 0.7948, 0.2409, 0.8345, 0.09216, 0.7683, 0.07357, 0.8089, 0.06638, 0.8054, 0.08306, 0.7635, 0.8621, 0.29, 0.9122, 0.2859, 0.9099, 0.2422, 0.8605, 0.252, 0.3815, 0.6137, 0.3799, 0.6658, 0.3376, 0.6336, 0.3367, 0.6015, 0.4405, 0.6343, 0.442, 0.6845, 0.3799, 0.6658, 0.3815, 0.6137, 0.4385, 0.5621, 0.4487, 0.6054, 0.3781, 0.5815, 0.3706, 0.5835, 0.3639, 0.6467, 0.4182, 0.6721, 0.4174, 0.6168, 0.3863, 0.5806, 0.379, 0.6143, 0.4416, 0.6313, 0.4151, 0.612, 0.4252, 0.67, 0.368, 0.6455, 0.369, 0.5817, 0.3328, 0.6044, 0.3355, 0.6354, 0.3798, 0.6664, 0.379, 0.6143, 0.5427, 0.537, 0.6122, 0.5341, 0.6198, 0.5551, 0.5526, 0.5593, 0.3841, 0.809, 0.3761, 0.8716, 0.4545, 0.891, 0.4357, 0.821, 0.5526, 0.5593, 0.6198, 0.5551, 0.6036, 0.6234, 0.5462, 0.6114, 0.4355, 0.821, 0.4534, 0.8912, 0.375, 0.8711, 0.3837, 0.8085, 0.5526, 0.5593, 0.6198, 0.5551, 0.6122, 0.5341, 0.5427, 0.537, 0.5462, 0.6114, 0.6036, 0.6234, 0.6198, 0.5551, 0.5526, 0.5593, 0.6345, 0.5371, 0.6583, 0.5371, 0.6513, 0.5504, 0.6337, 0.5557, 0.3785, 0.9007, 0.3808, 0.9297, 0.4497, 0.9339, 0.4521, 0.9123, 0.6451, 0.6062, 0.6667, 0.6096, 0.6622, 0.6252, 0.6378, 0.6238, 0.6337, 0.5557, 0.6513, 0.5504, 0.6593, 0.6239, 0.6328, 0.6239, 0.6378, 0.6238, 0.6622, 0.6252, 0.6667, 0.6096, 0.6451, 0.6062, 0.4508, 0.9125, 0.4481, 0.9341, 0.379, 0.9291, 0.3771, 0.9001, 0.6337, 0.5557, 0.6513, 0.5504, 0.6583, 0.5371, 0.6345, 0.5371, 0.6328, 0.6239, 0.6593, 0.6239, 0.6513, 0.5504, 0.6337, 0.5557, 0.6806, 0.5443, 0.6903, 0.5412, 0.7038, 0.6175, 0.695, 0.6206, 0.6583, 0.5371, 0.6903, 0.5412, 0.6806, 0.5443, 0.6513, 0.5504, 0.3808, 0.9297, 0.3875, 0.9718, 0.4438, 0.9727, 0.4497, 0.9339, 0.6667, 0.6096, 0.6935, 0.6091, 0.6976, 0.6185, 0.6622, 0.6252, 0.6513, 0.5504, 0.6806, 0.5443, 0.695, 0.6206, 0.6593, 0.6239, 0.695, 0.6206, 0.7038, 0.6175, 0.6903, 0.5412, 0.6806, 0.5443, 0.6622, 0.6252, 0.6976, 0.6185, 0.6935, 0.6091, 0.6667, 0.6096, 0.4481, 0.9341, 0.4417, 0.9728, 0.3852, 0.9713, 0.379, 0.9291, 0.6513, 0.5504, 0.6806, 0.5443, 0.6903, 0.5412, 0.6583, 0.5371, 0.6593, 0.6239, 0.695, 0.6206, 0.6806, 0.5443, 0.6513, 0.5504, 0.3994, 0.8363, 0.3755, 0.8558, 0.371, 0.8844, 0.397, 0.8812, 0.6049, 0.5985, 0.6313, 0.6267, 0.6282, 0.6024, 0.361, 0.9005, 0.3536, 0.9172, 0.3493, 0.9105, 0.3534, 0.8921, 0.4032, 0.827, 0.4066, 0.8524, 0.3847, 0.8184, 0.3833, 0.8182, 0.4046, 0.8526, 0.4016, 0.8271, 0.397, 0.8812, 0.371, 0.8844, 0.3755, 0.8558, 0.3994, 0.8363, 0.6281, 0.6024, 0.6313, 0.6267, 0.6049, 0.5985, 0.3829, 0.8781, 0.3753, 0.9128, 0.3929, 0.9156, 0.3929, 0.8554, 0.3929, 0.8554, 0.3929, 0.9156, 0.3753, 0.9128, 0.3829, 0.8781, 0.3769, 0.9364, 0.3785, 0.9627, 0.3928, 0.9541, 0.3928, 0.9335, 0.371, 0.8844, 0.3592, 0.8762, 0.3755, 0.8558, 0.5473, 0.624, 0.5938, 0.6459, 0.5998, 0.6249, 0.3924, 0.9687, 0.3928, 0.9541, 0.3785, 0.9627, 0.3827, 0.9717, 0.6082, 0.6511, 0.6257, 0.6537, 0.6378, 0.6508, 0.6183, 0.6395, 0.5998, 0.6249, 0.5938, 0.6459, 0.5473, 0.624, 0.3755, 0.8558, 0.3592, 0.8762, 0.371, 0.8844, 0.6569, 0.6071, 0.6842, 0.6111, 0.6861, 0.627, 0.6592, 0.6269, 0.3827, 0.9717, 0.3785, 0.9627, 0.3928, 0.9541, 0.3924, 0.9687, 0.3534, 0.8921, 0.3493, 0.9105, 0.3536, 0.9172, 0.361, 0.9005, 0.3928, 0.9335, 0.3928, 0.9541, 0.3785, 0.9627, 0.3769, 0.9364, 0.6183, 0.6395, 0.6378, 0.6508, 0.6257, 0.6537, 0.6082, 0.6511, 0.6592, 0.6269, 0.6861, 0.627, 0.6842, 0.6111, 0.6569, 0.6071, 0.3451, 0.5635, 0.3328, 0.6044, 0.379, 0.6143, 0.3863, 0.5806, 0.765, 0.2471, 0.8364, 0.2113, 0.771, 0.2045, 0.3781, 0.5815, 0.4487, 0.6054, 0.4388, 0.6368, 0.3691, 0.6423, 0.3815, 0.6137, 0.3878, 0.5825, 0.4405, 0.6343, 0.4416, 0.6313, 0.379, 0.6143, 0.3798, 0.6664, 0.4487, 0.6851, 0.3878, 0.5825, 0.3815, 0.6137, 0.3367, 0.6015, 0.3509, 0.5638, 0.4496, 0.6054, 0.4359, 0.5624, 0.3748, 0.5823, 0.3748, 0.5823, 0.3599, 0.6421, 0.4457, 0.6376, 0.4496, 0.6054, 0.8613, 0.3274, 0.9119, 0.3199, 0.9122, 0.2859, 0.8621, 0.29, 0.5546, 0.07466, 0.5549, 0.03314, 0.5492, 0.03199, 0.5492, 0.07553, 0.8973, 0.2015, 0.8369, 0.21, 0.8366, 0.1365, 0.8922, 0.1244, 0.8364, 0.2113, 0.765, 0.2471, 0.8344, 0.2472, 0.9362, 0.2553, 0.8437, 0.3047, 0.9352, 0.2993, 0.4183, 0.7353, 0.4054, 0.7992, 0.3819, 0.7938, 0.368, 0.7195, 0.6538, 0.2231, 0.6463, 0.2243, 0.6318, 0.2659, 0.6493, 0.2614, 0.3698, 0.713, 0.3808, 0.7853, 0.4353, 0.7968, 0.4355, 0.7141, 0.3374, 0.7085, 0.3539, 0.7807, 0.3738, 0.7955, 0.3791, 0.7293, 0.3683, 0.7189, 0.3809, 0.7936, 0.4043, 0.7993, 0.4183, 0.7353, 0.4365, 0.714, 0.4353, 0.7968, 0.3807, 0.7848, 0.3704, 0.7123, 0.6479, 0.2579, 0.6344, 0.2838, 0.6408, 0.2865, 0.6528, 0.2642, 0.3798, 0.7304, 0.373, 0.7954, 0.3533, 0.7798, 0.3404, 0.7075, 0.8369, 0.21, 0.7664, 0.2459, 0.7721, 0.2033, 0.5883, 0.03398, 0.5884, 0.07214, 0.563, 0.07496, 0.5636, 0.03297, 0.81, 0.2974, 0.9067, 0.3035, 0.8132, 0.2533, 0.8398, 0.2139, 0.9362, 0.2553, 0.9216, 0.1993, 0.8346, 0.2814, 0.7664, 0.2459, 0.8355, 0.2452, 0.8132, 0.2533, 0.9095, 0.2578, 0.9113, 0.2118, 0.9113, 0.2118, 0.8284, 0.1966, 0.8132, 0.2533, 0.5889, 0.3433, 0.5896, 0.3973, 0.5614, 0.3917, 0.5434, 0.3838, 0.5416, 0.369, 0.5546, 0.3559, 0.621, 0.2649, 0.5986, 0.2239, 0.6458, 0.2227, 0.6325, 0.265, 0.556, 0.2112, 0.565, 0.2109, 0.5686, 0.2502, 0.5607, 0.2515, 0.5894, 0.3977, 0.5895, 0.3412, 0.5551, 0.3548, 0.5419, 0.3666, 0.5434, 0.3838, 0.5613, 0.3907, 0.5499, 0.1322, 0.5611, 0.1301, 0.5603, 0.06288, 0.5471, 0.06692, 0.5896, 0.3973, 0.5889, 0.3433, 0.6026, 0.3444, 0.6021, 0.3971, 0.8602, 0.441, 0.8603, 0.4958, 0.9229, 0.5046, 0.9271, 0.4453, 0.9058, 0.3544, 0.8959, 0.2769, 0.8349, 0.2827, 0.8294, 0.3528, 0.7681, 0.3481, 0.8294, 0.3528, 0.8349, 0.2827, 0.7688, 0.2885, 0.8256, 0.4115, 0.8233, 0.4724, 0.9025, 0.4815, 0.9089, 0.4162, 0.8302, 0.3516, 0.7684, 0.347, 0.7683, 0.2873, 0.8346, 0.2814, 0.8263, 0.4109, 0.9091, 0.4155, 0.903, 0.481, 0.8239, 0.4723, 0.04256, 0.1009, 0.07719, 0.08889, 0.07355, 0.1009, 0.04494, 0.1053, 0.7681, 0.7283, 0.7787, 0.7255, 0.7771, 0.6825, 0.7632, 0.6829, 0.06607, 0.2321, 0.1014, 0.3361, 0.005122, 0.3265, 0.00766, 0.2284, 0.9229, 0.5046, 0.906, 0.5738, 0.9295, 0.576, 0.9321, 0.5038, 0.1244, 0.3471, 0.1452, 0.4123, 0.1817, 0.3679, 0.1065, 0.6448, 0.1387, 0.6243, 0.1345, 0.6433, 0.923, 0.5047, 0.9061, 0.5737, 0.8656, 0.5709, 0.08585, 0.2476, 0.1244, 0.3471, 0.1817, 0.3679, 0.1602, 0.2505, 0.903, 0.481, 0.8878, 0.565, 0.8254, 0.5653, 0.278, 0.4081, 0.2465, 0.443, 0.2315, 0.3861, 0.3646, 0.26, 0.278, 0.4081, 0.2315, 0.3861, 0.2676, 0.2464, 0.9025, 0.4815, 0.8872, 0.5649, 0.9024, 0.5649, 0.9135, 0.4811, 0.04122, 0.5888, 0.1112, 0.5822, 0.1204, 0.6417, 0.05308, 0.6563, 0.2968, 0.4127, 0.2672, 0.4469, 0.3361, 0.499, 0.3741, 0.4443, 0.3787, 0.2668, 0.2968, 0.4127, 0.3741, 0.4443, 0.4146, 0.276, 0.6012, 0.2237, 0.6025, 0.1483, 0.5852, 0.2263, 0.6344, 0.2838, 0.6203, 0.2712, 0.6157, 0.2973, 0.6208, 0.3022, 0.6205, 0.3026, 0.6153, 0.2978, 0.6203, 0.2712, 0.6346, 0.2834, 0.565, 0.2109, 0.5796, 0.2107, 0.5686, 0.2502, 0.6318, 0.2659, 0.6463, 0.2243, 0.6012, 0.2237, 0.6221, 0.2656, 0.6463, 0.2243, 0.6538, 0.2231, 0.6435, 0.1495, 0.5748, 0.2575, 0.5589, 0.2094, 0.5501, 0.2101, 0.5674, 0.2599, 0.6325, 0.265, 0.6458, 0.2227, 0.654, 0.2211, 0.6492, 0.2602, 0.6458, 0.2227, 0.6401, 0.1475, 0.654, 0.2211, 0.5986, 0.2239, 0.5988, 0.1481, 0.6401, 0.1475, 0.6458, 0.2227, 0.5986, 0.2239, 0.621, 0.2649, 0.6065, 0.2635, 0.5824, 0.2273, 0.6523, 0.2411, 0.6589, 0.2431, 0.6511, 0.2673, 0.646, 0.2616, 0.6479, 0.2579, 0.6528, 0.2642, 0.6602, 0.2413, 0.6537, 0.239, 0.5593, 0.2096, 0.5762, 0.2585, 0.5689, 0.261, 0.5504, 0.2103, 0.7302, 0.9463, 0.7645, 0.9552, 0.7275, 0.9913, 0.6959, 0.9552, 0.7302, 0.9463, 0.7275, 0.9913, 0.753, 0.7465, 0.7275, 0.7143, 0.8011, 0.724, 0.702, 0.7465, 0.7275, 0.7143, 0.7274, 0.7474, 0.6717, 0.8763, 0.6804, 0.9266, 0.6428, 0.9387, 0.612, 0.8836, 0.6721, 0.7801, 0.673, 0.8355, 0.6015, 0.8582, 0.6124, 0.8086, 0.991, 0.7747, 0.9974, 0.8306, 0.9012, 0.8171, 0.8565, 0.7742, 0.7054, 0.7868, 0.7092, 0.7781, 0.7124, 0.7839, 0.5471, 0.06699, 0.5496, 0.1323, 0.5404, 0.1337, 0.5379, 0.06866, 0.563, 0.1245, 0.617, 0.1336, 0.5719, 0.2081, 0.5627, 0.1247, 0.6168, 0.1341, 0.5987, 0.07098, 0.5589, 0.06344, 0.5501, 0.1258, 0.5627, 0.1247, 0.5589, 0.06344, 0.5462, 0.06715, 0.5564, 0.2112, 0.5654, 0.2108, 0.5611, 0.1301, 0.5554, 0.1722, 0.895, 0.2753, 0.8346, 0.2814, 0.8355, 0.2452, 0.8964, 0.2392, 0.5608, 0.1303, 0.6168, 0.1415, 0.5796, 0.2107, 0.565, 0.2109, 0.5611, 0.1301, 0.6172, 0.141, 0.5986, 0.07062, 0.5603, 0.06288, 0.654, 0.3973, 0.6588, 0.3488, 0.703, 0.3548, 0.7037, 0.396, 0.8349, 0.2827, 0.8959, 0.2769, 0.8971, 0.24, 0.8344, 0.2472, 0.2465, 0.443, 0.1987, 0.5094, 0.2049, 0.4275, 0.8355, 0.2452, 0.7664, 0.2459, 0.8369, 0.21, 0.8412, 0.2595, 0.9362, 0.2553, 0.8398, 0.2139, 0.9095, 0.2578, 0.8132, 0.2533, 0.9067, 0.3035, 0.8344, 0.2472, 0.765, 0.2471, 0.8349, 0.2827, 0.7771, 0.6825, 0.7787, 0.7255, 0.7681, 0.7283, 0.7632, 0.6829, 0.138, 0.6941, 0.15, 0.7411, 0.1407, 0.7478, 0.1248, 0.6935, 0.1676, 0.6792, 0.15, 0.674, 0.159, 0.625, 0.182, 0.6243, 0.1126, 0.2023, 0.1649, 0.2065, 0.1741, 0.2176, 0.1028, 0.2129, 0.08165, 0.2354, 0.09336, 0.2765, 0.07608, 0.2773, 0.06573, 0.2336, 0.1387, 0.6243, 0.15, 0.643, 0.1345, 0.6433, 0.2226, 0.5119, 0.2672, 0.4469, 0.2269, 0.4327, 0.2672, 0.4469, 0.2226, 0.5119, 0.2754, 0.5431, 0.3361, 0.499, 0.6281, 0.6024, 0.6569, 0.6071, 0.6592, 0.6269, 0.6313, 0.6267, 0.5938, 0.6459, 0.6082, 0.6511, 0.6183, 0.6395, 0.5998, 0.6249, 0.3753, 0.9128, 0.3769, 0.9364, 0.3928, 0.9335, 0.3929, 0.9156, 0.371, 0.8844, 0.361, 0.9005, 0.3534, 0.8921, 0.3592, 0.8762, 0.6313, 0.6267, 0.6592, 0.6269, 0.6569, 0.6071, 0.6282, 0.6024, 0.5998, 0.6249, 0.6183, 0.6395, 0.6082, 0.6511, 0.5938, 0.6459, 0.3929, 0.9156, 0.3928, 0.9335, 0.3769, 0.9364, 0.3753, 0.9128, 0.3592, 0.8762, 0.3534, 0.8921, 0.361, 0.9005, 0.371, 0.8844, 0.15, 0.643, 0.138, 0.6941, 0.1248, 0.6935, 0.1345, 0.6433, 0.1019, 0.3267, 0.03531, 0.3158, 0.03323, 0.2775, 0.1019, 0.2916, 0.05455, 0.6827, 0.1216, 0.6901, 0.1185, 0.7365, 0.05843, 0.7296, 0.2238, 0.6765, 0.2845, 0.6657, 0.2853, 0.7123, 0.2261, 0.7213, 0.8368, 0.9549, 0.8011, 0.9396, 0.7724, 0.9639, 0.8054, 0.9947, 0.1103, 0.6657, 0.1617, 0.6671, 0.1707, 0.716, 0.1088, 0.7089, 0.107, 0.3049, 0.1019, 0.2414, 0.1365, 0.2422, 0.1437, 0.3119, 0.1104, 0.7238, 0.09216, 0.7683, 0.08306, 0.7635, 0.09978, 0.7174, 0.1617, 0.6671, 0.2238, 0.6765, 0.2261, 0.7213, 0.1707, 0.716, 0.1817, 0.3679, 0.1452, 0.4123, 0.1987, 0.4262, 0.1601, 0.3592, 0.1204, 0.4041, 0.1014, 0.3361, 0.2315, 0.3861, 0.2465, 0.443, 0.2049, 0.4275, 0.2513, 0.3922, 0.2672, 0.4469, 0.2968, 0.4127, 0.5394, 0.1263, 0.5501, 0.1258, 0.5462, 0.06715, 0.5376, 0.06872, 0.5604, 0.06302, 0.5608, 0.1303, 0.5496, 0.1323, 0.5471, 0.06699, 0.6425, 0.238, 0.6523, 0.2411, 0.646, 0.2616, 0.6282, 0.2562, 0.5862, 0.2551, 0.5715, 0.2079, 0.5589, 0.2094, 0.5748, 0.2575, 0.6232, 0.3053, 0.6205, 0.3026, 0.6346, 0.2834, 0.6408, 0.2864, 0.5505, 0.2107, 0.556, 0.2112, 0.5607, 0.2515, 0.5565, 0.2525, 0.563, 0.07496, 0.5636, 0.03297, 0.5549, 0.03314, 0.5546, 0.07466, 0.6203, 0.2712, 0.6282, 0.2562, 0.646, 0.2616, 0.6346, 0.2834, 0.5715, 0.2079, 0.5627, 0.1247, 0.5565, 0.1665, 0.5589, 0.2094, 0.5508, 0.2107, 0.5564, 0.2112, 0.5554, 0.1722, 0.5508, 0.1953, 0.5719, 0.2081, 0.5876, 0.2559, 0.5762, 0.2585, 0.5593, 0.2096, 0.6299, 0.2531, 0.6479, 0.2579, 0.6537, 0.239, 0.6438, 0.2359, 0.6408, 0.2865, 0.6344, 0.2838, 0.6208, 0.3022, 0.6237, 0.3047, 0.5407, 0.1336, 0.5499, 0.1322, 0.5471, 0.06692, 0.5379, 0.06864, 0.6299, 0.2531, 0.6203, 0.2712, 0.6344, 0.2838, 0.6479, 0.2579, 0.5696, 0.2506, 0.5654, 0.2108, 0.5564, 0.2112, 0.5618, 0.252, 0.5588, 0.06334, 0.563, 0.1245, 0.5504, 0.1257, 0.5461, 0.06711, 0.5636, 0.03297, 0.563, 0.07496, 0.5546, 0.07466, 0.5549, 0.03314, 0.8439, 0.09674, 0.9224, 0.1166, 0.9312, 0.01336, 0.8494, 0.01631, 0.8663, 0.4274, 0.8654, 0.4479, 0.8592, 0.4531, 0.8592, 0.4238, 0.8979, 0.5007, 0.8965, 0.4829, 0.9036, 0.4797, 0.9053, 0.5035, 0.8383, 0.04175, 0.7795, 0.04869, 0.7801, 0.1244, 0.8358, 0.1368, 0.8654, 0.4479, 0.8829, 0.455, 0.8829, 0.4629, 0.8592, 0.4531, 0.859, 0.1767, 0.9037, 0.1667, 0.9043, 0.106, 0.8591, 0.1055, 0.8652, 0.4778, 0.8662, 0.4984, 0.8591, 0.5021, 0.8591, 0.4727, 0.7308, 0.7182, 0.7309, 0.7744, 0.708, 0.7771, 0.7092, 0.7781, 0.7284, 0.7772, 0.7284, 0.784, 0.7124, 0.7839, 0.7308, 0.7182, 0.7531, 0.7765, 0.7309, 0.7744, 0.7313, 0.9169, 0.7309, 0.8718, 0.7901, 0.8763, 0.8598, 0.772, 0.8713, 0.8183, 0.9028, 0.8162, 0.2276, 0.7841, 0.1601, 0.8192, 0.1623, 0.7945, 0.1216, 0.6901, 0.1899, 0.6827, 0.1761, 0.7337, 0.1185, 0.7365, 0.1161, 0.7627, 0.1826, 0.8021, 0.1819, 0.8393, 0.1601, 0.8192, 0.1104, 0.8106, 0.1155, 0.7904, 0.1623, 0.7945, 0.2869, 0.7589, 0.2332, 0.7948, 0.2282, 0.7737, 0.05762, 0.7751, 0.1104, 0.8106, 0.1018, 0.8503, 0.4768, 0.9492, 0.5444, 0.9435, 0.5357, 0.9836, 0.4856, 0.9787, 0.5444, 0.9435, 0.4768, 0.9492, 0.4856, 0.9787, 0.5357, 0.9836, 0.2332, 0.7948, 0.1826, 0.8021, 0.1815, 0.7763, 0.2282, 0.7737, 0.7876, 0.9266, 0.8283, 0.9554, 0.8024, 0.9832, 0.7645, 0.9552, 0.7313, 0.9169, 0.7876, 0.9266, 0.7645, 0.9552, 0.7302, 0.9463, 0.6804, 0.9266, 0.7313, 0.9169, 0.7302, 0.9463, 0.6959, 0.9552, 0.6428, 0.9387, 0.6804, 0.9266, 0.6959, 0.9552, 0.6715, 0.9777, 0.8811, 0.9373, 0.9625, 0.9591, 0.9402, 0.9932, 0.8742, 0.9781, 0.6198, 0.5551, 0.6337, 0.5557, 0.6328, 0.6239, 0.6036, 0.6234, 0.6246, 0.5941, 0.6451, 0.6062, 0.6378, 0.6238, 0.6146, 0.6132, 0.3761, 0.8716, 0.3785, 0.9007, 0.4521, 0.9123, 0.4545, 0.891, 0.6122, 0.5341, 0.6345, 0.5371, 0.6337, 0.5557, 0.6198, 0.5551, 0.6036, 0.6234, 0.6328, 0.6239, 0.6337, 0.5557, 0.6198, 0.5551, 0.6198, 0.5551, 0.6337, 0.5557, 0.6345, 0.5371, 0.6122, 0.5341, 0.4534, 0.8912, 0.4508, 0.9125, 0.3771, 0.9001, 0.375, 0.8711, 0.6146, 0.6132, 0.6378, 0.6238, 0.6451, 0.6062, 0.6246, 0.5941, 0.3533, 0.7798, 0.373, 0.7954, 0.3704, 0.8154, 0.3552, 0.8025, 0.3807, 0.7848, 0.4353, 0.7968, 0.4355, 0.821, 0.3837, 0.8085, 0.4016, 0.8271, 0.4043, 0.7993, 0.3809, 0.7936, 0.3833, 0.8182, 0.3716, 0.8154, 0.3738, 0.7955, 0.3539, 0.7807, 0.3563, 0.8032, 0.4156, 0.7982, 0.3738, 0.7955, 0.3716, 0.8154, 0.4134, 0.8228, 0.3847, 0.8184, 0.3819, 0.7938, 0.4054, 0.7992, 0.4032, 0.827, 0.4353, 0.7968, 0.3808, 0.7853, 0.3841, 0.809, 0.4357, 0.821, 0.3799, 0.6658, 0.3798, 0.7304, 0.3404, 0.7075, 0.3376, 0.6336, 0.4388, 0.6368, 0.4365, 0.714, 0.3704, 0.7123, 0.3691, 0.6423, 0.3639, 0.6467, 0.3683, 0.7189, 0.4183, 0.7353, 0.4182, 0.6721, 0.442, 0.6845, 0.4318, 0.7417, 0.3798, 0.7304, 0.3799, 0.6658, 0.3355, 0.6354, 0.3374, 0.7085, 0.3791, 0.7293, 0.3798, 0.6664, 0.3599, 0.6421, 0.3698, 0.713, 0.4355, 0.7141, 0.4457, 0.6376, 0.4252, 0.67, 0.4183, 0.7353, 0.368, 0.7195, 0.368, 0.6455, 0.3798, 0.6664, 0.3791, 0.7293, 0.4317, 0.7415, 0.4487, 0.6851, 0.1623, 0.7945, 0.1761, 0.7337, 0.2387, 0.7324, 0.2276, 0.7841, 0.05762, 0.7751, 0.05843, 0.7296, 0.1185, 0.7365, 0.1155, 0.7904, 0.09907, 0.2485, 0.1019, 0.2916, 0.03323, 0.2775, 0.02725, 0.2414, 0.959, 0.9611, 0.8786, 0.9358, 0.8699, 0.9763, 0.9354, 0.994, 0.1791, 0.3214, 0.1437, 0.3119, 0.1365, 0.2422, 0.1791, 0.2493, 0.1161, 0.7627, 0.1088, 0.7089, 0.1707, 0.716, 0.1815, 0.7763, 0.1155, 0.7904, 0.1185, 0.7365, 0.1761, 0.7337, 0.1623, 0.7945, 0.2282, 0.7737, 0.2261, 0.7213, 0.2853, 0.7123, 0.2869, 0.7589, 0.8294, 0.3528, 0.8256, 0.4115, 0.9089, 0.4162, 0.9058, 0.3544, 0.7654, 0.4746, 0.8233, 0.4724, 0.8256, 0.4115, 0.7623, 0.4118, 0.861, 0.5526, 0.9857, 0.5402, 0.9786, 0.4604, 0.8588, 0.4737, 0.8607, 0.4956, 0.8601, 0.4405, 0.9274, 0.4453, 0.923, 0.5047, 0.8302, 0.3516, 0.9058, 0.3535, 0.9091, 0.4155, 0.8263, 0.4109, 0.8607, 0.3833, 0.8602, 0.441, 0.9271, 0.4453, 0.9225, 0.3843, 0.8239, 0.4723, 0.7656, 0.4739, 0.7626, 0.4108, 0.8263, 0.4109, 0.7644, 0.5403, 0.8894, 0.5525, 0.8913, 0.4738, 0.7711, 0.4606, 0.1899, 0.6827, 0.2448, 0.6896, 0.2387, 0.7324, 0.1761, 0.7337, 0.8366, 0.1365, 0.8394, 0.04123, 0.8916, 0.03984, 0.8922, 0.1244, 0.8593, 0.1763, 0.8592, 0.1061, 0.9043, 0.1063, 0.9038, 0.1662, 0.8358, 0.1368, 0.892, 0.1243, 0.8911, 0.03994, 0.8383, 0.04175, 0.8294, 0.1196, 0.907, 0.1006, 0.902, 0.02221, 0.8213, 0.01897, 0.8827, 0.4708, 0.8652, 0.4778, 0.8591, 0.4727, 0.8827, 0.4629, 0.8966, 0.4428, 0.8979, 0.4251, 0.9053, 0.4223, 0.9037, 0.4461, 0.8965, 0.4829, 0.8827, 0.4708, 0.8827, 0.4629, 0.9036, 0.4797, 0.8829, 0.455, 0.8966, 0.4428, 0.9037, 0.4461, 0.8829, 0.4629, 0.7812, 0.04791, 0.8394, 0.04123, 0.8366, 0.1365, 0.7814, 0.124, 0.08306, 0.7635, 0.05093, 0.7513, 0.06851, 0.6965, 0.09978, 0.7174, 0.3878, 0.5825, 0.442, 0.5956, 0.4405, 0.6343, 0.3721, 0.5626, 0.4385, 0.5621, 0.3781, 0.5815, 0.4183, 0.5734, 0.3747, 0.5633, 0.3706, 0.5835, 0.4174, 0.6168, 0.3726, 0.5621, 0.4168, 0.5719, 0.4151, 0.612, 0.369, 0.5817, 0.4359, 0.5624, 0.3762, 0.5631, 0.3748, 0.5823, 0.4442, 0.595, 0.3863, 0.5806, 0.4416, 0.6313, 0.1111, 0.9327, 0.06791, 0.944, 0.0684, 0.8791, 0.1094, 0.8723, 0.08006, 0.752, 0.05003, 0.7489, 0.06877, 0.673, 0.1148, 0.6769, 0.1815, 0.7763, 0.1707, 0.716, 0.2261, 0.7213, 0.2282, 0.7737, 0.1065, 0.8954, 0.07082, 0.9095, 0.03577, 0.8536, 0.05992, 0.8469, 0.05992, 0.8469, 0.03577, 0.8536, 0.03571, 0.8084, 0.06638, 0.8054, 0.1094, 0.8723, 0.0684, 0.8791, 0.05326, 0.803, 0.09391, 0.8084, 0.09391, 0.8084, 0.05326, 0.803, 0.05003, 0.7489, 0.08006, 0.752, 0.06638, 0.8054, 0.03571, 0.8084, 0.05093, 0.7513, 0.08306, 0.7635, 0.2303, 0.2258, 0.2301, 0.1679, 0.2411, 0.1585, 0.2411, 0.2353, 0.2301, 0.1679, 0.1942, 0.1607, 0.1869, 0.1483, 0.2411, 0.1585, 0.1649, 0.2065, 0.1666, 0.1604, 0.1741, 0.1504, 0.1741, 0.2176, 0.1234, 0.686, 0.08822, 0.7531, 0.08006, 0.752, 0.1148, 0.6769, 0.1867, 0.2269, 0.2303, 0.2258, 0.2411, 0.2353, 0.1753, 0.2357, 0.1194, 0.8687, 0.1234, 0.9324, 0.1111, 0.9327, 0.1094, 0.8723, 0.09828, 0.1681, 0.1126, 0.2023, 0.1028, 0.2129, 0.08612, 0.1603, 0.02979, 0.2465, 0.08585, 0.2476, 0.08122, 0.1502, 0.0265, 0.15, 0.2826, 0.2536, 0.3787, 0.2668, 0.4033, 0.2094, 0.2837, 0.1879, 0.08585, 0.2476, 0.1602, 0.2505, 0.1806, 0.1563, 0.08122, 0.1502, 0.1442, 0.2357, 0.06607, 0.2321, 0.05509, 0.1416, 0.161, 0.1598, 0.1602, 0.2505, 0.2826, 0.2536, 0.2837, 0.1879, 0.1806, 0.1563, 0.4014, 0.2694, 0.3646, 0.26, 0.389, 0.2013, 0.4188, 0.2065, 0.2676, 0.2464, 0.1442, 0.2357, 0.161, 0.1598, 0.2667, 0.1947, 0.3646, 0.26, 0.2676, 0.2464, 0.2667, 0.1947, 0.389, 0.2013, 0.3787, 0.2668, 0.4146, 0.276, 0.4324, 0.2148, 0.4033, 0.2094, 0.389, 0.2013, 0.2667, 0.1947, 0.3818, 0.1297, 0.08122, 0.1502, 0.1806, 0.1563, 0.187, 0.08754, 0.08086, 0.0801, 0.1702, 0.5833, 0.224, 0.5971, 0.2181, 0.6262, 0.1714, 0.628, 0.8328, 0.5662, 0.8504, 0.5648, 0.858, 0.6161, 0.8322, 0.6093, 0.06607, 0.2321, 0.00766, 0.2284, 0.01108, 0.1274, 0.05509, 0.1416, 0.1377, 0.231, 0.1635, 0.2378, 0.1599, 0.242, 0.1364, 0.2298, 0.1714, 0.628, 0.2181, 0.6262, 0.2179, 0.629, 0.1723, 0.6329, 0.02957, 0.6593, 0.05308, 0.6563, 0.05477, 0.6593, 0.03302, 0.6696, 0.05308, 0.6563, 0.1204, 0.6417, 0.1205, 0.6425, 0.05477, 0.6593, 0.06382, 0.2097, 0.1377, 0.231, 0.1364, 0.2298, 0.0589, 0.2275, 0.1204, 0.6417, 0.1714, 0.628, 0.1723, 0.6329, 0.1205, 0.6425, 0.2181, 0.6262, 0.2255, 0.6301, 0.2256, 0.6256, 0.2179, 0.629, 0.1112, 0.5822, 0.1702, 0.5833, 0.1714, 0.628, 0.1204, 0.6417, 0.4188, 0.2065, 0.389, 0.2013, 0.3818, 0.1297, 0.4396, 0.1237, 0.224, 0.5971, 0.2472, 0.6172, 0.2255, 0.6301, 0.2181, 0.6262, 0.2837, 0.1879, 0.4033, 0.2094, 0.4298, 0.1174, 0.2989, 0.09284, 0.02252, 0.5922, 0.04122, 0.5888, 0.05308, 0.6563, 0.02957, 0.6593, 0.1806, 0.1563, 0.2837, 0.1879, 0.2989, 0.09284, 0.187, 0.08754, 0.0265, 0.15, 0.08122, 0.1502, 0.08086, 0.0801, 0.01772, 0.05314, 0.2472, 0.6172, 0.2452, 0.6374, 0.2256, 0.6256, 0.2255, 0.6301, 0.7607, 0.8301, 0.7309, 0.8718, 0.7296, 0.8269, 0.6981, 0.8301, 0.7309, 0.8718, 0.6717, 0.8763, 0.673, 0.8355, 0.6981, 0.8301, 0.7295, 0.8165, 0.7296, 0.8269, 0.7295, 0.8165, 0.7607, 0.8301, 0.7296, 0.8269, 0.673, 0.8355, 0.6717, 0.8763, 0.612, 0.8836, 0.6015, 0.8582, 0.8603, 0.8583, 0.8498, 0.8837, 0.7901, 0.8763, 0.7888, 0.8355, 0.5428, 0.8036, 0.5062, 0.8604, 0.5268, 0.8566, 0.5419, 0.8201, 0.4667, 0.8606, 0.4689, 0.9079, 0.5419, 0.9026, 0.5409, 0.8641, 0.5409, 0.8641, 0.5419, 0.9026, 0.4689, 0.9079, 0.4667, 0.8606, 0.9296, 0.8736, 0.8973, 0.8937, 0.9838, 0.9287, 0.9998, 0.8912, 0.675, 0.7161, 0.6721, 0.7801, 0.6124, 0.8086, 0.6196, 0.7339, 0.7901, 0.8763, 0.7309, 0.8718, 0.7607, 0.8301, 0.7888, 0.8355, 0.6717, 0.8763, 0.7313, 0.9169, 0.6804, 0.9266, 0.6717, 0.8763, 0.7309, 0.8718, 0.7313, 0.9169, 0.7901, 0.8763, 0.7876, 0.9266, 0.7313, 0.9169, 0.8423, 0.734, 0.8494, 0.8087, 0.7898, 0.7802, 0.7869, 0.7161, 0.8565, 0.7742, 0.9012, 0.8171, 0.87, 0.8199, 0.4785, 0.782, 0.471, 0.8201, 0.5397, 0.8217, 0.5409, 0.7756, 0.5409, 0.7756, 0.5397, 0.8217, 0.471, 0.8201, 0.4785, 0.782, 0.8598, 0.772, 0.9028, 0.8162, 0.9989, 0.8341, 0.9949, 0.7778, 0.7531, 0.7765, 0.7308, 0.7182, 0.7869, 0.7161, 0.7379, 0.7817, 0.7265, 0.78, 0.7265, 0.7824, 0.7339, 0.783, 0.7717, 0.7891, 0.7898, 0.7802, 0.7888, 0.8355, 0.7494, 0.794, 0.7379, 0.7817, 0.7339, 0.783, 0.7284, 0.7772, 0.7476, 0.7781, 0.7446, 0.7838, 0.7284, 0.784, 0.7295, 0.8165, 0.6981, 0.8301, 0.7052, 0.797, 0.7295, 0.8165, 0.7495, 0.797, 0.7607, 0.8301, 0.7869, 0.7161, 0.7898, 0.7802, 0.7717, 0.7891, 0.7531, 0.7765, 0.675, 0.7161, 0.708, 0.7771, 0.6899, 0.7876, 0.6721, 0.7801, 0.7052, 0.797, 0.7288, 0.7894, 0.7295, 0.8165, 0.7888, 0.8355, 0.7495, 0.797, 0.7717, 0.7891, 0.7476, 0.7781, 0.7514, 0.7868, 0.7446, 0.7838, 0.708, 0.7771, 0.675, 0.7161, 0.7308, 0.7182, 0.7288, 0.7894, 0.7495, 0.797, 0.7295, 0.8165, 0.673, 0.8355, 0.6721, 0.7801, 0.6899, 0.7876, 0.7052, 0.797, 0.673, 0.8355, 0.6899, 0.7876, 0.7284, 0.7901, 0.7054, 0.7868, 0.7124, 0.7839, 0.7284, 0.784, 0.7514, 0.7868, 0.7284, 0.7901, 0.7284, 0.784, 0.7446, 0.7838, 0.7265, 0.7885, 0.7494, 0.794, 0.7339, 0.783, 0.7265, 0.7824, 0.7034, 0.794, 0.7265, 0.7885, 0.7265, 0.7824, 0.719, 0.783, 0.7265, 0.78, 0.715, 0.7817, 0.719, 0.783, 0.7265, 0.7824, 0.715, 0.7817, 0.7034, 0.794, 0.719, 0.783, 0.7034, 0.794, 0.7265, 0.7907, 0.7265, 0.7885, 0.7265, 0.7907, 0.7494, 0.794, 0.7265, 0.7885, 0.8938, 0.8935, 0.8747, 0.8852, 0.9011, 0.8786, 0.9154, 0.8817, 0.8011, 0.724, 0.7782, 0.7537, 0.753, 0.7465, 0.702, 0.7465, 0.654, 0.724, 0.7275, 0.7143, 1.0, 0.8877, 0.9859, 0.9258, 0.8981, 0.8943, 0.9296, 0.8734, 0.8747, 0.8852, 0.8938, 0.8935, 0.9154, 0.8817, 0.9011, 0.8786, 0.8649, 0.8214, 0.883, 0.8145, 0.8972, 0.8224, 0.8822, 0.8254, 0.8747, 0.8852, 0.8714, 0.8585, 0.9054, 0.8481, 0.9011, 0.8786, 0.5062, 0.8604, 0.5322, 0.8978, 0.5308, 0.8746, 0.5268, 0.8566, 0.8714, 0.8585, 0.8747, 0.8852, 0.9011, 0.8786, 0.9054, 0.8481, 0.883, 0.8145, 0.8649, 0.8214, 0.8822, 0.8254, 0.8972, 0.8224, 0.5062, 0.8604, 0.5428, 0.8036, 0.5419, 0.8201, 0.5268, 0.8566, 0.921, 0.8491, 0.9154, 0.8817, 0.9011, 0.8786, 0.9054, 0.8481, 0.9684, 0.742, 0.8911, 0.744, 0.8598, 0.772, 0.9949, 0.7778, 0.8714, 0.8585, 0.8649, 0.8214, 0.8822, 0.8254, 0.9054, 0.8481, 0.9974, 0.8306, 1.0, 0.8877, 0.9296, 0.8734, 0.9012, 0.8171, 0.9859, 0.9258, 0.9625, 0.9591, 0.8811, 0.9373, 0.8981, 0.8943, 0.883, 0.8893, 0.8786, 0.9358, 0.8973, 0.8937, 0.8822, 0.8254, 0.9054, 0.8481, 0.921, 0.8491, 0.8972, 0.8224, 0.8649, 0.8214, 0.8714, 0.8585, 0.9054, 0.8481, 0.8822, 0.8254, 0.1014, 0.8034, 0.1194, 0.8687, 0.1094, 0.8723, 0.09391, 0.8084, 0.6664, 0.6806, 0.7681, 0.7283, 0.7632, 0.6829, 0.0546, 0.7153, 0.04141, 0.8074, 0.03542, 0.8076, 0.04894, 0.7133, 0.1178, 0.7477, 0.1075, 0.6992, 0.1248, 0.6935, 0.1407, 0.7478, 0.1786, 0.7289, 0.1838, 0.7476, 0.1507, 0.7286, 0.1507, 0.7286, 0.15, 0.674, 0.1676, 0.6792, 0.1786, 0.7289, 0.1075, 0.6992, 0.1065, 0.6448, 0.1345, 0.6433, 0.1248, 0.6935, 0.09336, 0.201, 0.08165, 0.2354, 0.06573, 0.2336, 0.07885, 0.1957, 0.06573, 0.1964, 0.05403, 0.2376, 0.03811, 0.2394, 0.04845, 0.1957, 0.1838, 0.7476, 0.1786, 0.7289, 0.1915, 0.7253, 0.1808, 0.6782, 0.1915, 0.7253, 0.1786, 0.7289, 0.1676, 0.6792, 0.05403, 0.2376, 0.06573, 0.2719, 0.05123, 0.2773, 0.03811, 0.2394, 0.07317, 0.7307, 0.06814, 0.7382, 0.06219, 0.7376, 0.06864, 0.7301, 0.02477, 0.8234, 0.04433, 0.8173, 0.0546, 0.832, 0.0546, 0.832, 0.04433, 0.8173, 0.04792, 0.8138, 0.06437, 0.7133, 0.06864, 0.7301, 0.0546, 0.7428, 0.06864, 0.7301, 0.06437, 0.7133, 0.07317, 0.7307, 0.04141, 0.8074, 0.04792, 0.8138, 0.04433, 0.8173, 0.03542, 0.8076, 0.05392, 0.4305, 0.1452, 0.4123, 0.1244, 0.3471, 0.03191, 0.3407, 0.1014, 0.3361, 0.1204, 0.4041, 0.02452, 0.4206, 0.005122, 0.3265, 0.1452, 0.4123, 0.1527, 0.494, 0.1666, 0.4988, 0.1987, 0.4262, 0.1204, 0.4041, 0.1257, 0.4892, 0.02452, 0.4206, 0.1353, 0.4949, 0.1257, 0.4892, 0.1204, 0.4041, 0.1756, 0.4202, 0.05392, 0.4305, 0.1527, 0.494, 0.1452, 0.4123, 0.7052, 0.797, 0.6981, 0.8301, 0.673, 0.8355, 0.7607, 0.8301, 0.7495, 0.797, 0.7888, 0.8355, 0.991, 0.4024, 0.9451, 0.4144, 0.8991, 0.4105, 0.8484, 0.4158, 0.8953, 0.4085, 0.8955, 0.4186, 0.8484, 0.4158, 0.8003, 0.4057, 0.8953, 0.4085, 0.8991, 0.4105, 0.9451, 0.4144, 0.8997, 0.4203, 0.5569, 0.1671, 0.563, 0.1245, 0.5719, 0.2081, 0.5593, 0.2096, 0.5501, 0.1908, 0.5569, 0.1671, 0.5593, 0.2096, 0.5504, 0.2103, 0.5504, 0.1939, 0.555, 0.1718, 0.556, 0.2112, 0.5505, 0.2107, 0.555, 0.1718, 0.5608, 0.1303, 0.565, 0.2109, 0.556, 0.2112, 0.6009, 0.3974, 0.6036, 0.3429, 0.5895, 0.3412, 0.5894, 0.3977, 0.6036, 0.3429, 0.6009, 0.3974, 0.617, 0.3954, 0.6201, 0.3465, 0.6201, 0.3465, 0.617, 0.3954, 0.6413, 0.3948, 0.6445, 0.3489, 0.6533, 0.3498, 0.6445, 0.3489, 0.6413, 0.3948, 0.649, 0.3955, 0.6594, 0.349, 0.6533, 0.3498, 0.649, 0.3955, 0.6538, 0.3975, 0.6527, 0.3497, 0.6492, 0.3955, 0.6415, 0.3949, 0.644, 0.3489, 0.6588, 0.3488, 0.654, 0.3973, 0.6492, 0.3955, 0.6527, 0.3497, 0.6174, 0.3953, 0.6198, 0.3474, 0.644, 0.3489, 0.6415, 0.3949, 0.6021, 0.3971, 0.6026, 0.3444, 0.6198, 0.3474, 0.6174, 0.3953])
me_sphere.materials.append(mat_material)
me_sphere.use_remesh_fix_poles = True
me_sphere.use_remesh_preserve_attributes = False
me_sphere.update()

# ---- objects
ob_sphere = bpy.data.objects.new('Sphere', me_sphere)

# ---- transforms, parenting, visibility, modifiers, constraints
ob_sphere.location = (0.001563, 0.004424, 0.9343)
ob_sphere.rotation_euler = (0.0, -0.0, 3.142)
ob_sphere.scale = (0.155, 0.155, 0.155)
_vg = ob_sphere.vertex_groups.new(name='spine')
_vg = ob_sphere.vertex_groups.new(name='spine.001')
_vg = ob_sphere.vertex_groups.new(name='spine.002')
_vg = ob_sphere.vertex_groups.new(name='spine.003')
_vg = ob_sphere.vertex_groups.new(name='spine.004')
_vg = ob_sphere.vertex_groups.new(name='spine.005')
_vg = ob_sphere.vertex_groups.new(name='spine.006')
_vg = ob_sphere.vertex_groups.new(name='shoulder.L')
_vg = ob_sphere.vertex_groups.new(name='upper_arm.L')
_vg = ob_sphere.vertex_groups.new(name='forearm.L')
_vg = ob_sphere.vertex_groups.new(name='hand.L')
_vg = ob_sphere.vertex_groups.new(name='shoulder.R')
_vg = ob_sphere.vertex_groups.new(name='upper_arm.R')
_vg = ob_sphere.vertex_groups.new(name='forearm.R')
_vg = ob_sphere.vertex_groups.new(name='hand.R')
_vg = ob_sphere.vertex_groups.new(name='breast.L')
_vg = ob_sphere.vertex_groups.new(name='breast.R')
_vg = ob_sphere.vertex_groups.new(name='pelvis.L')
_vg = ob_sphere.vertex_groups.new(name='pelvis.R')
_vg = ob_sphere.vertex_groups.new(name='thigh.L')
_vg = ob_sphere.vertex_groups.new(name='shin.L')
_vg = ob_sphere.vertex_groups.new(name='foot.L')
_vg = ob_sphere.vertex_groups.new(name='toe.L')
_vg = ob_sphere.vertex_groups.new(name='heel.02.L')
_vg = ob_sphere.vertex_groups.new(name='thigh.R')
_vg = ob_sphere.vertex_groups.new(name='shin.R')
_vg = ob_sphere.vertex_groups.new(name='foot.R')
_vg = ob_sphere.vertex_groups.new(name='toe.R')
_vg = ob_sphere.vertex_groups.new(name='heel.02.R')

# ---- collection membership
scene.collection.objects.link(ob_sphere)

# ---- scene / render settings (as saved in the file)
scene.camera = ob_sphere
scene.frame_start = 1; scene.frame_end = 250; scene.frame_set(1)
scene.render.engine = 'BLENDER_EEVEE_NEXT'
scene.cycles.use_denoising = False
scene.cycles.samples = 128
scene.cycles.sampling_pattern = 'TABULATED_SOBOL'
scene.cycles.use_adaptive_sampling = False
scene.cycles.use_light_tree = False
scene.view_settings.view_transform = 'Filmic'
bpy.context.view_layer.update()

# ---- added for rendering (the .blend has no active camera and no usable light): camera, sun
cam_auto = bpy.data.cameras.new('AutoCamera')
cam_auto.lens = 50.0
cam_auto.sensor_width = 36.0
cam_auto.clip_end = 1000.0
ob_auto_camera = bpy.data.objects.new('AutoCamera', cam_auto)
scene.collection.objects.link(ob_auto_camera)
ob_auto_camera.location = (2.0037, -2.44216, 2.6144)
ob_auto_camera.rotation_euler = (1.09748, -7.21219e-08, 0.694738)
scene.camera = ob_auto_camera
light_auto_sun = bpy.data.lights.new('AutoSun', 'SUN')
light_auto_sun.energy = 3.0
light_auto_sun.angle = 0.0523599
ob_auto_sun = bpy.data.objects.new('AutoSun', light_auto_sun)
scene.collection.objects.link(ob_auto_sun)
ob_auto_sun.rotation_euler = (0.872665, 0.174533, 0.523599)
bpy.context.view_layer.update()
